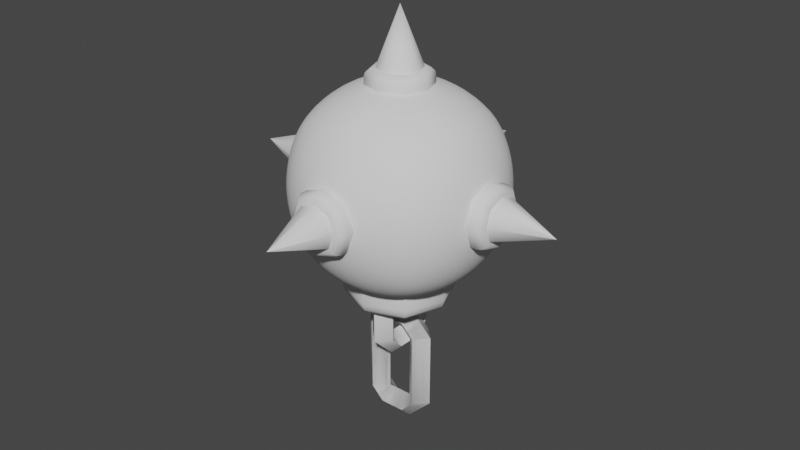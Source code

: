 # Source: Enemy3_Mine.blend  (saved by Blender 3.5.10; exported with 4.5.12 LTS)
import bpy
from mathutils import Matrix  # noqa: F401  (used for matrix-valued properties, if any)

bpy.ops.wm.read_factory_settings(use_empty=True)
scene = bpy.context.scene
scene.name = 'Scene'

# ---- collections
col_collection = bpy.data.collections.new('Collection'); scene.collection.children.link(col_collection)

# ---- node groups
ng_auto_smooth = bpy.data.node_groups.new('Auto Smooth', 'GeometryNodeTree')
_s = ng_auto_smooth.interface.new_socket(name='Geometry', in_out='OUTPUT', socket_type='NodeSocketGeometry')
_s = ng_auto_smooth.interface.new_socket(name='Geometry', in_out='INPUT', socket_type='NodeSocketGeometry')
_s = ng_auto_smooth.interface.new_socket(name='Angle', in_out='INPUT', socket_type='NodeSocketFloat')
_s.subtype = 'ANGLE'
_s.min_value = 0.0
_s.max_value = 3.142
ng_auto_smooth.is_modifier = True
_N = ng_auto_smooth.nodes; _L = ng_auto_smooth.links
n0 = _N.new('NodeGroupOutput'); n0.name = 'Group Output'; n0.location = (480, -100)
n1 = _N.new('NodeGroupInput'); n1.name = 'Group Input'; n1.location = (-420, -300)
n2 = _N.new('NodeGroupInput'); n2.name = 'Group Input.001'; n2.location = (-60, -100)
n3 = _N.new('GeometryNodeSetShadeSmooth'); n3.name = 'Set Shade Smooth'; n3.location = (120, -100)
n3.domain = 'EDGE'
n4 = _N.new('GeometryNodeSetShadeSmooth'); n4.name = 'Set Shade Smooth.001'; n4.location = (300, -100)
n5 = _N.new('GeometryNodeInputMeshEdgeAngle'); n5.name = 'Edge Angle'; n5.location = (-420, -220)
n6 = _N.new('GeometryNodeInputEdgeSmooth'); n6.name = 'Is Edge Smooth'; n6.location = (-60, -160)
n7 = _N.new('GeometryNodeInputShadeSmooth'); n7.name = 'Is Face Smooth'; n7.location = (-240, -340)
n8 = _N.new('FunctionNodeBooleanMath'); n8.name = 'Boolean Math'; n8.location = (-60, -220)
n9 = _N.new('FunctionNodeCompare'); n9.name = 'Compare'; n9.location = (-240, -180)
n9.operation = 'LESS_EQUAL'
_L.new(n5.outputs[0], n9.inputs[0])
_L.new(n4.outputs[0], n0.inputs[0])
_L.new(n1.outputs[1], n9.inputs[1])
_L.new(n9.outputs[0], n8.inputs[0])
_L.new(n7.outputs[0], n8.inputs[1])
_L.new(n2.outputs[0], n3.inputs[0])
_L.new(n6.outputs[0], n3.inputs[1])
_L.new(n3.outputs[0], n4.inputs[0])
_L.new(n8.outputs[0], n3.inputs[2])
n0.is_active_output = True

# ---- world
world_world = bpy.data.worlds.new('World'); scene.world = world_world
world_world.use_nodes = True; world_world.node_tree.nodes.clear()
_N = world_world.node_tree.nodes; _L = world_world.node_tree.links
n0 = _N.new('ShaderNodeOutputWorld'); n0.name = 'World Output'; n0.location = (300, 300)
n1 = _N.new('ShaderNodeBackground'); n1.name = 'Background'; n1.location = (10, 300)
n1.inputs[0].default_value = (0.05088, 0.05088, 0.05088, 1.0)
_L.new(n1.outputs[0], n0.inputs[0])
n0.is_active_output = True
world_world.color = (0.05088, 0.05088, 0.05088)
world_world.use_sun_shadow = False
world_world.sun_shadow_jitter_overblur = 0.0

# ---- meshes
me_cube_001 = bpy.data.meshes.new('Cube.001')
me_cube_001.from_pydata([(-0.4973, -0.4973, -0.4973), (-0.4973, -0.4973, 0.4973), (-0.4973, 0.4973, -0.4973), (-0.4973, 0.4973, 0.4973), (0.4973, -0.4973, -0.4973), (0.4973, -0.4973, 0.4973), (0.4973, 0.4973, -0.4973), (0.4973, 0.4973, 0.4973), (-0.5708, 0.2956, -0.5708), (-0.6076, 9.283e-10, -0.6076), (-0.5708, -0.2956, -0.5708), (-0.5708, -0.5708, -0.2956), (-0.6076, -0.6076, -1.857e-09), (-0.5708, -0.5708, 0.2956), (-0.5708, -0.2956, 0.5708), (-0.6076, -6.498e-09, 0.6076), (-0.5708, 0.2956, 0.5708), (-0.5708, 0.5708, 0.2956), (-0.6076, 0.6076, -2.785e-09), (-0.5708, 0.5708, -0.2956), (0.2956, 0.5708, -0.5708), (1.578e-08, 0.6076, -0.6076), (-0.2956, 0.5708, -0.5708), (-0.2956, 0.5708, 0.5708), (-5.57e-09, 0.6076, 0.6076), (0.2956, 0.5708, 0.5708), (0.5708, 0.5708, 0.2956), (0.6076, 0.6076, -2.785e-09), (0.5708, 0.5708, -0.2956), (0.5708, -0.2956, -0.5708), (0.6076, -1.671e-08, -0.6076), (0.5708, 0.2956, -0.5708), (0.5708, 0.2956, 0.5708), (0.6076, -1.857e-09, 0.6076), (0.5708, -0.2956, 0.5708), (0.5708, -0.5708, 0.2956), (0.6076, -0.6076, -2.785e-09), (0.5708, -0.5708, -0.2956), (-0.2956, -0.5708, -0.5708), (-1.207e-08, -0.6076, -0.6076), (0.2956, -0.5708, -0.5708), (0.2956, -0.5708, 0.5708), (-9.283e-10, -0.6076, 0.6076), (-0.2956, -0.5708, 0.5708), (-0.7296, -0.3164, -0.3164), (-0.7849, -0.3344, -5.61e-09), (-0.7296, -0.3164, 0.3164), (-0.7849, 1.028e-08, -0.3344), (-0.848, -1.223e-08, 5.645e-09), (-0.7849, -5.61e-09, 0.3344), (-0.7296, 0.3164, -0.3164), (-0.7849, 0.3344, 1.122e-08), (-0.7296, 0.3164, 0.3164), (-0.3164, 0.7296, -0.3164), (-0.3344, 0.7849, -9.35e-09), (-0.3164, 0.7296, 0.3164), (2.524e-08, 0.7849, -0.3344), (9.408e-09, 0.848, 4.704e-09), (-5.61e-09, 0.7849, 0.3344), (0.3164, 0.7296, -0.3164), (0.3344, 0.7849, 7.48e-09), (0.3164, 0.7296, 0.3164), (0.7296, 0.3164, -0.3164), (0.7849, 0.3344, -9.35e-09), (0.7296, 0.3164, 0.3164), (0.7849, -2.898e-08, -0.3344), (0.848, -1.317e-08, 5.645e-09), (0.7849, 5.61e-09, 0.3344), (0.7296, -0.3164, -0.3164), (0.7849, -0.3344, 7.48e-09), (0.7296, -0.3164, 0.3164), (0.3164, -0.7296, -0.3164), (0.3344, -0.7849, -9.35e-09), (0.3164, -0.7296, 0.3164), (-2.524e-08, -0.7849, -0.3344), (-9.408e-09, -0.848, 4.704e-09), (5.61e-09, -0.7849, 0.3344), (-0.3164, -0.7296, -0.3164), (-0.3344, -0.7849, 7.48e-09), (-0.3164, -0.7296, 0.3164), (-0.3164, 0.3164, -0.7296), (-7.48e-09, 0.3344, -0.7849), (0.3164, 0.3164, -0.7296), (-0.3344, -1.402e-08, -0.7849), (0.0, -5.645e-09, -0.848), (0.3344, 1.87e-09, -0.7849), (-0.3164, -0.3164, -0.7296), (1.215e-08, -0.3344, -0.7849), (0.3164, -0.3164, -0.7296), (0.3164, 0.3164, 0.7296), (1.122e-08, 0.3344, 0.7849), (-0.3164, 0.3164, 0.7296), (0.3344, -2.15e-08, 0.7849), (-9.408e-10, -1.411e-08, 0.848), (-0.3344, 1.87e-09, 0.7849), (0.3164, -0.3164, 0.7296), (-1.683e-08, -0.3344, 0.7849), (-0.3164, -0.3164, 0.7296)], [], [(44, 45, 48, 47), (45, 46, 49, 48), (47, 48, 51, 50), (48, 49, 52, 51), (0, 11, 44, 10), (11, 12, 45, 44), (12, 13, 46, 45), (13, 1, 14, 46), (46, 14, 15, 49), (49, 15, 16, 52), (52, 16, 3, 17), (51, 52, 17, 18), (50, 51, 18, 19), (8, 50, 19, 2), (9, 47, 50, 8), (10, 44, 47, 9), (53, 54, 57, 56), (54, 55, 58, 57), (56, 57, 60, 59), (57, 58, 61, 60), (2, 19, 53, 22), (19, 18, 54, 53), (18, 17, 55, 54), (17, 3, 23, 55), (55, 23, 24, 58), (58, 24, 25, 61), (61, 25, 7, 26), (60, 61, 26, 27), (59, 60, 27, 28), (20, 59, 28, 6), (21, 56, 59, 20), (22, 53, 56, 21), (62, 63, 66, 65), (63, 64, 67, 66), (65, 66, 69, 68), (66, 67, 70, 69), (6, 28, 62, 31), (28, 27, 63, 62), (27, 26, 64, 63), (26, 7, 32, 64), (64, 32, 33, 67), (67, 33, 34, 70), (70, 34, 5, 35), (69, 70, 35, 36), (68, 69, 36, 37), (29, 68, 37, 4), (30, 65, 68, 29), (31, 62, 65, 30), (71, 72, 75, 74), (72, 73, 76, 75), (74, 75, 78, 77), (75, 76, 79, 78), (4, 37, 71, 40), (37, 36, 72, 71), (36, 35, 73, 72), (35, 5, 41, 73), (73, 41, 42, 76), (76, 42, 43, 79), (79, 43, 1, 13), (78, 79, 13, 12), (77, 78, 12, 11), (38, 77, 11, 0), (39, 74, 77, 38), (40, 71, 74, 39), (80, 81, 84, 83), (81, 82, 85, 84), (83, 84, 87, 86), (84, 85, 88, 87), (2, 22, 80, 8), (22, 21, 81, 80), (21, 20, 82, 81), (20, 6, 31, 82), (82, 31, 30, 85), (85, 30, 29, 88), (88, 29, 4, 40), (87, 88, 40, 39), (86, 87, 39, 38), (10, 86, 38, 0), (9, 83, 86, 10), (8, 80, 83, 9), (89, 90, 93, 92), (90, 91, 94, 93), (92, 93, 96, 95), (93, 94, 97, 96), (7, 25, 89, 32), (25, 24, 90, 89), (24, 23, 91, 90), (23, 3, 16, 91), (91, 16, 15, 94), (94, 15, 14, 97), (97, 14, 1, 43), (96, 97, 43, 42), (95, 96, 42, 41), (34, 95, 41, 5), (33, 92, 95, 34), (32, 89, 92, 33)])
me_cube_001.polygons.foreach_set('use_smooth', [True] * 96)
_uv = me_cube_001.uv_layers.new(name='UVMap')
_uv.uv.foreach_set('vector', [0.4375, 0.0625, 0.5, 0.0625, 0.5, 0.125, 0.4375, 0.125, 0.5, 0.0625, 0.5625, 0.0625, 0.5625, 0.125, 0.5, 0.125, 0.4375, 0.125, 0.5, 0.125, 0.5, 0.1875, 0.4375, 0.1875, 0.5, 0.125, 0.5625, 0.125, 0.5625, 0.1875, 0.5, 0.1875, 0.375, 0.0, 0.4375, 0.0, 0.4375, 0.0625, 0.375, 0.0625, 0.4375, 0.0, 0.5, 0.0, 0.5, 0.0625, 0.4375, 0.0625, 0.5, 0.0, 0.5625, 0.0, 0.5625, 0.0625, 0.5, 0.0625, 0.5625, 0.0, 0.625, 0.0, 0.625, 0.0625, 0.5625, 0.0625, 0.5625, 0.0625, 0.625, 0.0625, 0.625, 0.125, 0.5625, 0.125, 0.5625, 0.125, 0.625, 0.125, 0.625, 0.1875, 0.5625, 0.1875, 0.5625, 0.1875, 0.625, 0.1875, 0.625, 0.25, 0.5625, 0.25, 0.5, 0.1875, 0.5625, 0.1875, 0.5625, 0.25, 0.5, 0.25, 0.4375, 0.1875, 0.5, 0.1875, 0.5, 0.25, 0.4375, 0.25, 0.375, 0.1875, 0.4375, 0.1875, 0.4375, 0.25, 0.375, 0.25, 0.375, 0.125, 0.4375, 0.125, 0.4375, 0.1875, 0.375, 0.1875, 0.375, 0.0625, 0.4375, 0.0625, 0.4375, 0.125, 0.375, 0.125, 0.4375, 0.3125, 0.5, 0.3125, 0.5, 0.375, 0.4375, 0.375, 0.5, 0.3125, 0.5625, 0.3125, 0.5625, 0.375, 0.5, 0.375, 0.4375, 0.375, 0.5, 0.375, 0.5, 0.4375, 0.4375, 0.4375, 0.5, 0.375, 0.5625, 0.375, 0.5625, 0.4375, 0.5, 0.4375, 0.375, 0.25, 0.4375, 0.25, 0.4375, 0.3125, 0.375, 0.3125, 0.4375, 0.25, 0.5, 0.25, 0.5, 0.3125, 0.4375, 0.3125, 0.5, 0.25, 0.5625, 0.25, 0.5625, 0.3125, 0.5, 0.3125, 0.5625, 0.25, 0.625, 0.25, 0.625, 0.3125, 0.5625, 0.3125, 0.5625, 0.3125, 0.625, 0.3125, 0.625, 0.375, 0.5625, 0.375, 0.5625, 0.375, 0.625, 0.375, 0.625, 0.4375, 0.5625, 0.4375, 0.5625, 0.4375, 0.625, 0.4375, 0.625, 0.5, 0.5625, 0.5, 0.5, 0.4375, 0.5625, 0.4375, 0.5625, 0.5, 0.5, 0.5, 0.4375, 0.4375, 0.5, 0.4375, 0.5, 0.5, 0.4375, 0.5, 0.375, 0.4375, 0.4375, 0.4375, 0.4375, 0.5, 0.375, 0.5, 0.375, 0.375, 0.4375, 0.375, 0.4375, 0.4375, 0.375, 0.4375, 0.375, 0.3125, 0.4375, 0.3125, 0.4375, 0.375, 0.375, 0.375, 0.4375, 0.5625, 0.5, 0.5625, 0.5, 0.625, 0.4375, 0.625, 0.5, 0.5625, 0.5625, 0.5625, 0.5625, 0.625, 0.5, 0.625, 0.4375, 0.625, 0.5, 0.625, 0.5, 0.6875, 0.4375, 0.6875, 0.5, 0.625, 0.5625, 0.625, 0.5625, 0.6875, 0.5, 0.6875, 0.375, 0.5, 0.4375, 0.5, 0.4375, 0.5625, 0.375, 0.5625, 0.4375, 0.5, 0.5, 0.5, 0.5, 0.5625, 0.4375, 0.5625, 0.5, 0.5, 0.5625, 0.5, 0.5625, 0.5625, 0.5, 0.5625, 0.5625, 0.5, 0.625, 0.5, 0.625, 0.5625, 0.5625, 0.5625, 0.5625, 0.5625, 0.625, 0.5625, 0.625, 0.625, 0.5625, 0.625, 0.5625, 0.625, 0.625, 0.625, 0.625, 0.6875, 0.5625, 0.6875, 0.5625, 0.6875, 0.625, 0.6875, 0.625, 0.75, 0.5625, 0.75, 0.5, 0.6875, 0.5625, 0.6875, 0.5625, 0.75, 0.5, 0.75, 0.4375, 0.6875, 0.5, 0.6875, 0.5, 0.75, 0.4375, 0.75, 0.375, 0.6875, 0.4375, 0.6875, 0.4375, 0.75, 0.375, 0.75, 0.375, 0.625, 0.4375, 0.625, 0.4375, 0.6875, 0.375, 0.6875, 0.375, 0.5625, 0.4375, 0.5625, 0.4375, 0.625, 0.375, 0.625, 0.4375, 0.8125, 0.5, 0.8125, 0.5, 0.875, 0.4375, 0.875, 0.5, 0.8125, 0.5625, 0.8125, 0.5625, 0.875, 0.5, 0.875, 0.4375, 0.875, 0.5, 0.875, 0.5, 0.9375, 0.4375, 0.9375, 0.5, 0.875, 0.5625, 0.875, 0.5625, 0.9375, 0.5, 0.9375, 0.375, 0.75, 0.4375, 0.75, 0.4375, 0.8125, 0.375, 0.8125, 0.4375, 0.75, 0.5, 0.75, 0.5, 0.8125, 0.4375, 0.8125, 0.5, 0.75, 0.5625, 0.75, 0.5625, 0.8125, 0.5, 0.8125, 0.5625, 0.75, 0.625, 0.75, 0.625, 0.8125, 0.5625, 0.8125, 0.5625, 0.8125, 0.625, 0.8125, 0.625, 0.875, 0.5625, 0.875, 0.5625, 0.875, 0.625, 0.875, 0.625, 0.9375, 0.5625, 0.9375, 0.5625, 0.9375, 0.625, 0.9375, 0.625, 1.0, 0.5625, 1.0, 0.5, 0.9375, 0.5625, 0.9375, 0.5625, 1.0, 0.5, 1.0, 0.4375, 0.9375, 0.5, 0.9375, 0.5, 1.0, 0.4375, 1.0, 0.375, 0.9375, 0.4375, 0.9375, 0.4375, 1.0, 0.375, 1.0, 0.375, 0.875, 0.4375, 0.875, 0.4375, 0.9375, 0.375, 0.9375, 0.375, 0.8125, 0.4375, 0.8125, 0.4375, 0.875, 0.375, 0.875, 0.1875, 0.5625, 0.25, 0.5625, 0.25, 0.625, 0.1875, 0.625, 0.25, 0.5625, 0.3125, 0.5625, 0.3125, 0.625, 0.25, 0.625, 0.1875, 0.625, 0.25, 0.625, 0.25, 0.6875, 0.1875, 0.6875, 0.25, 0.625, 0.3125, 0.625, 0.3125, 0.6875, 0.25, 0.6875, 0.125, 0.5, 0.1875, 0.5, 0.1875, 0.5625, 0.125, 0.5625, 0.1875, 0.5, 0.25, 0.5, 0.25, 0.5625, 0.1875, 0.5625, 0.25, 0.5, 0.3125, 0.5, 0.3125, 0.5625, 0.25, 0.5625, 0.3125, 0.5, 0.375, 0.5, 0.375, 0.5625, 0.3125, 0.5625, 0.3125, 0.5625, 0.375, 0.5625, 0.375, 0.625, 0.3125, 0.625, 0.3125, 0.625, 0.375, 0.625, 0.375, 0.6875, 0.3125, 0.6875, 0.3125, 0.6875, 0.375, 0.6875, 0.375, 0.75, 0.3125, 0.75, 0.25, 0.6875, 0.3125, 0.6875, 0.3125, 0.75, 0.25, 0.75, 0.1875, 0.6875, 0.25, 0.6875, 0.25, 0.75, 0.1875, 0.75, 0.125, 0.6875, 0.1875, 0.6875, 0.1875, 0.75, 0.125, 0.75, 0.125, 0.625, 0.1875, 0.625, 0.1875, 0.6875, 0.125, 0.6875, 0.125, 0.5625, 0.1875, 0.5625, 0.1875, 0.625, 0.125, 0.625, 0.6875, 0.5625, 0.75, 0.5625, 0.75, 0.625, 0.6875, 0.625, 0.75, 0.5625, 0.8125, 0.5625, 0.8125, 0.625, 0.75, 0.625, 0.6875, 0.625, 0.75, 0.625, 0.75, 0.6875, 0.6875, 0.6875, 0.75, 0.625, 0.8125, 0.625, 0.8125, 0.6875, 0.75, 0.6875, 0.625, 0.5, 0.6875, 0.5, 0.6875, 0.5625, 0.625, 0.5625, 0.6875, 0.5, 0.75, 0.5, 0.75, 0.5625, 0.6875, 0.5625, 0.75, 0.5, 0.8125, 0.5, 0.8125, 0.5625, 0.75, 0.5625, 0.8125, 0.5, 0.875, 0.5, 0.875, 0.5625, 0.8125, 0.5625, 0.8125, 0.5625, 0.875, 0.5625, 0.875, 0.625, 0.8125, 0.625, 0.8125, 0.625, 0.875, 0.625, 0.875, 0.6875, 0.8125, 0.6875, 0.8125, 0.6875, 0.875, 0.6875, 0.875, 0.75, 0.8125, 0.75, 0.75, 0.6875, 0.8125, 0.6875, 0.8125, 0.75, 0.75, 0.75, 0.6875, 0.6875, 0.75, 0.6875, 0.75, 0.75, 0.6875, 0.75, 0.625, 0.6875, 0.6875, 0.6875, 0.6875, 0.75, 0.625, 0.75, 0.625, 0.625, 0.6875, 0.625, 0.6875, 0.6875, 0.625, 0.6875, 0.625, 0.5625, 0.6875, 0.5625, 0.6875, 0.625, 0.625, 0.625])
me_cube_001.update()
me_cube_009 = bpy.data.meshes.new('Cube.009')
me_cube_009.from_pydata([(0.4218, 0.6852, 6.327e-09), (-0.304, 0.6852, -0.304), (-0.4218, 0.6852, -5.192e-09), (-0.304, 0.6852, 0.304), (2.068e-08, 0.6852, -0.4218), (-1.669e-08, 0.6852, 0.4218), (0.304, 0.6852, -0.304), (0.304, 0.6852, 0.304), (0.2843, 0.929, 6.327e-09), (-0.2067, 0.929, -0.2067), (-0.2843, 0.929, -7.978e-09), (-0.2067, 0.929, 0.2067), (1.79e-08, 0.929, -0.2843), (-8.328e-09, 0.929, 0.2843), (0.2067, 0.929, -0.2067), (0.2067, 0.929, 0.2067), (0.2067, 0.6852, 0.2067), (0.2067, 0.6852, -0.2067), (-8.328e-09, 0.6852, 0.2843), (1.79e-08, 0.6852, -0.2843), (-0.2067, 0.6852, 0.2067), (-0.2843, 0.6852, -7.978e-09), (-0.2067, 0.6852, -0.2067), (0.2843, 0.6852, 6.327e-09), (0.2191, 0.929, 0.2191), (0.304, 0.8193, 0.304), (0.2615, 0.9143, 0.2615), (0.2926, 0.8741, 0.2926), (0.2191, 0.929, -0.2191), (0.304, 0.8193, -0.304), (0.2615, 0.9143, -0.2615), (0.2926, 0.8741, -0.2926), (-1.669e-08, 0.8193, 0.4218), (-9.531e-09, 0.929, 0.3041), (-1.623e-08, 0.8741, 0.406), (-1.306e-08, 0.9143, 0.3629), (2.068e-08, 0.8193, -0.4218), (1.83e-08, 0.929, -0.3041), (2.098e-08, 0.8741, -0.406), (1.94e-08, 0.9143, -0.3629), (-0.2191, 0.929, 0.2191), (-0.304, 0.8193, 0.304), (-0.2615, 0.9143, 0.2615), (-0.2926, 0.8741, 0.2926), (-0.3041, 0.929, -7.577e-09), (-0.4218, 0.8193, -5.192e-09), (-0.3629, 0.9143, -7.156e-09), (-0.406, 0.8741, -5.572e-09), (-0.304, 0.8193, -0.304), (-0.2191, 0.929, -0.2191), (-0.2926, 0.8741, -0.2926), (-0.2615, 0.9143, -0.2615), (0.4218, 0.8193, 6.327e-09), (0.3041, 0.929, 6.327e-09), (0.406, 0.8741, 6.302e-09), (0.3629, 0.9143, 6.302e-09), (-0.7464, 0.2481, -2.588e-07), (-0.7464, -0.1788, -0.1788), (-0.7464, -0.2481, -9.813e-07), (-0.7464, -0.1788, 0.1788), (-0.7464, 3.395e-07, -0.2481), (-0.7464, -3.982e-07, 0.2481), (-0.7464, 0.1788, -0.1788), (-0.7464, 0.1788, 0.1788), (-0.8898, 0.1672, -4.947e-07), (-0.8898, -0.1216, -0.1216), (-0.8898, -0.1672, -9.855e-07), (-0.8898, -0.1216, 0.1216), (-0.8898, 2.149e-07, -0.1672), (-0.8898, -2.829e-07, 0.1672), (-0.8898, 0.1216, -0.1216), (-0.8898, 0.1216, 0.1216), (-0.7464, 0.1216, 0.1216), (-0.7464, 0.1216, -0.1216), (-0.7464, -2.766e-07, 0.1672), (-0.7464, 2.212e-07, -0.1672), (-0.7464, -0.1216, 0.1216), (-0.7464, -0.1672, -8.663e-07), (-0.7464, -0.1216, -0.1216), (-0.7464, 0.1672, -3.755e-07), (-0.8898, 0.1289, 0.1289), (-0.8252, 0.1788, 0.1788), (-0.8811, 0.1538, 0.1538), (-0.8575, 0.1721, 0.1721), (-0.8898, 0.1289, -0.1289), (-0.8252, 0.1788, -0.1788), (-0.8811, 0.1538, -0.1538), (-0.8575, 0.1721, -0.1721), (-0.8252, -4.017e-07, 0.2481), (-0.8898, -3.004e-07, 0.1789), (-0.8575, -3.894e-07, 0.2388), (-0.8811, -3.52e-07, 0.2135), (-0.8252, 3.361e-07, -0.2481), (-0.8898, 2.32e-07, -0.1789), (-0.8575, 3.215e-07, -0.2388), (-0.8811, 2.829e-07, -0.2135), (-0.8898, -0.1289, 0.1289), (-0.8252, -0.1788, 0.1788), (-0.8811, -0.1538, 0.1538), (-0.8575, -0.1721, 0.1721), (-0.8898, -0.1789, -1.002e-06), (-0.8252, -0.2481, -1.047e-06), (-0.8811, -0.2135, -1.045e-06), (-0.8575, -0.2388, -1.061e-06), (-0.8252, -0.1788, -0.1788), (-0.8898, -0.1289, -0.1289), (-0.8575, -0.1721, -0.1721), (-0.8811, -0.1538, -0.1538), (-0.8252, 0.2481, -3.243e-07), (-0.8898, 0.1789, -4.779e-07), (-0.8575, 0.2388, -3.646e-07), (-0.8811, 0.2135, -4.208e-07), (0.7464, -0.2481, -1.531e-06), (0.7464, 0.1788, -0.1788), (0.7464, 0.2481, -8.22e-07), (0.7464, 0.1788, 0.1788), (0.7464, -1.339e-07, -0.2481), (0.7464, -8.277e-07, 0.2481), (0.7464, -0.1788, -0.1788), (0.7464, -0.1788, 0.1788), (0.8898, -0.1672, -1.64e-06), (0.8898, 0.1216, -0.1216), (0.8898, 0.1672, -1.166e-06), (0.8898, 0.1216, 0.1216), (0.8898, -3.407e-07, -0.1672), (0.8898, -8.077e-07, 0.1672), (0.8898, -0.1216, -0.1216), (0.8898, -0.1216, 0.1216), (0.7464, -0.1216, 0.1216), (0.7464, -0.1216, -0.1216), (0.7464, -7.159e-07, 0.1672), (0.7464, -2.489e-07, -0.1672), (0.7464, 0.1216, 0.1216), (0.7464, 0.1672, -9.403e-07), (0.7464, 0.1216, -0.1216), (0.7464, -0.1672, -1.414e-06), (0.8898, -0.1289, 0.1289), (0.8252, -0.1788, 0.1788), (0.8811, -0.1538, 0.1538), (0.8575, -0.1721, 0.1721), (0.8898, -0.1289, -0.1289), (0.8252, -0.1788, -0.1788), (0.8811, -0.1538, -0.1538), (0.8575, -0.1721, -0.1721), (0.8252, -8.781e-07, 0.2481), (0.8898, -8.237e-07, 0.1789), (0.8575, -8.856e-07, 0.2388), (0.8811, -8.661e-07, 0.2135), (0.8252, -1.843e-07, -0.2481), (0.8898, -3.241e-07, -0.1789), (0.8575, -2.185e-07, -0.2388), (0.8811, -2.693e-07, -0.2135), (0.8898, 0.1289, 0.1289), (0.8252, 0.1788, 0.1788), (0.8811, 0.1538, 0.1538), (0.8575, 0.1721, 0.1721), (0.8898, 0.1789, -1.149e-06), (0.8252, 0.2481, -9.464e-07), (0.8811, 0.2135, -1.086e-06), (0.8575, 0.2388, -1.011e-06), (0.8252, 0.1788, -0.1788), (0.8898, 0.1289, -0.1289), (0.8575, 0.1721, -0.1721), (0.8811, 0.1538, -0.1538), (0.8252, -0.2481, -1.655e-06), (0.8898, -0.1789, -1.657e-06), (0.8575, -0.2388, -1.693e-06), (0.8811, -0.2135, -1.694e-06), (-0.2481, -0.7464, -2.149e-06), (0.1788, -0.7464, -0.1788), (0.2481, -0.7464, -2.156e-06), (0.1788, -0.7464, 0.1788), (-6.134e-07, -0.7464, -0.2481), (-5.914e-07, -0.7464, 0.2481), (-0.1788, -0.7464, -0.1788), (-0.1788, -0.7464, 0.1788), (-0.1672, -0.8898, -2.563e-06), (0.1216, -0.8898, -0.1216), (0.1672, -0.8898, -2.572e-06), (0.1216, -0.8898, 0.1216), (-7.268e-07, -0.8898, -0.1672), (-7.114e-07, -0.8898, 0.1672), (-0.1216, -0.8898, -0.1216), (-0.1216, -0.8898, 0.1216), (-0.1216, -0.7464, 0.1216), (-0.1216, -0.7464, -0.1216), (-5.963e-07, -0.7464, 0.1672), (-6.117e-07, -0.7464, -0.1672), (0.1216, -0.7464, 0.1216), (0.1672, -0.7464, -2.158e-06), (0.1216, -0.7464, -0.1216), (-0.1672, -0.7464, -2.149e-06), (-1.103e-06, -1.338, -3.973e-06), (-0.1289, -0.8898, 0.1289), (-0.1788, -0.8252, 0.1788), (-0.1538, -0.8811, 0.1538), (-0.1721, -0.8575, 0.1721), (-0.1289, -0.8898, -0.1289), (-0.1788, -0.8252, -0.1788), (-0.1538, -0.8811, -0.1538), (-0.1721, -0.8575, -0.1721), (-6.547e-07, -0.8252, 0.2481), (-7.107e-07, -0.8898, 0.1789), (-6.808e-07, -0.8575, 0.2388), (-7.017e-07, -0.8811, 0.2135), (-6.766e-07, -0.8252, -0.2481), (-7.271e-07, -0.8898, -0.1789), (-7.027e-07, -0.8575, -0.2388), (-7.208e-07, -0.8811, -0.2135), (0.1289, -0.8898, 0.1289), (0.1788, -0.8252, 0.1788), (0.1538, -0.8811, 0.1538), (0.1721, -0.8575, 0.1721), (0.1789, -0.8898, -2.571e-06), (0.2481, -0.8252, -2.384e-06), (0.2135, -0.8811, -2.546e-06), (0.2388, -0.8575, -2.477e-06), (0.1788, -0.8252, -0.1788), (0.1289, -0.8898, -0.1289), (0.1721, -0.8575, -0.1721), (0.1538, -0.8811, -0.1538), (-0.2481, -0.8252, -2.377e-06), (-0.1789, -0.8898, -2.563e-06), (-0.2388, -0.8575, -2.47e-06), (-0.2135, -0.8811, -2.538e-06), (0.2481, -6.57e-08, 0.7464), (-0.1788, 0.1788, 0.7464), (-0.2481, 1.777e-07, 0.7464), (-0.1788, -0.1788, 0.7464), (1.202e-07, 0.2481, 0.7464), (-1.384e-07, -0.2481, 0.7464), (0.1788, 0.1788, 0.7464), (0.1788, -0.1788, 0.7464), (0.1672, -1.63e-08, 0.8898), (-0.1216, 0.1216, 0.8898), (-0.1672, 1.516e-07, 0.8898), (-0.1216, -0.1216, 0.8898), (7.756e-08, 0.1672, 0.8898), (-9.735e-08, -0.1672, 0.8898), (0.1216, 0.1216, 0.8898), (0.1216, -0.1216, 0.8898), (0.1216, -0.1216, 0.7464), (0.1216, 0.1216, 0.7464), (-9.496e-08, -0.1672, 0.7464), (7.994e-08, 0.1672, 0.7464), (-0.1216, -0.1216, 0.7464), (-0.1672, 1.408e-07, 0.7464), (-0.1216, 0.1216, 0.7464), (0.1672, -2.713e-08, 0.7464), (0.1289, -0.1289, 0.8898), (0.1788, -0.1788, 0.8252), (0.1538, -0.1538, 0.8811), (0.1721, -0.1721, 0.8575), (0.1289, 0.1289, 0.8898), (0.1788, 0.1788, 0.8252), (0.1538, 0.1538, 0.8811), (0.1721, 0.1721, 0.8575), (-1.398e-07, -0.2481, 0.8252), (-1.036e-07, -0.1789, 0.8898), (-1.356e-07, -0.2388, 0.8575), (-1.22e-07, -0.2135, 0.8811), (1.188e-07, 0.2481, 0.8252), (8.335e-08, 0.1789, 0.8898), (1.141e-07, 0.2388, 0.8575), (1.006e-07, 0.2135, 0.8811), (-0.1289, -0.1289, 0.8898), (-0.1788, -0.1788, 0.8252), (-0.1538, -0.1538, 0.8811), (-0.1721, -0.1721, 0.8575), (-0.1789, 1.569e-07, 0.8898), (-0.2481, 1.836e-07, 0.8252), (-0.2135, 1.725e-07, 0.8811), (-0.2388, 1.819e-07, 0.8575), (-0.1788, 0.1788, 0.8252), (-0.1289, 0.1289, 0.8898), (-0.1721, 0.1721, 0.8575), (-0.1538, 0.1538, 0.8811), (0.2481, -5.975e-08, 0.8252), (0.1789, -2.185e-08, 0.8898), (0.2388, -5.287e-08, 0.8575), (0.2135, -3.9e-08, 0.8811), (-0.2481, 2.352e-06, -0.7464), (0.1788, 0.1788, -0.7464), (0.2481, 2.197e-06, -0.7464), (0.1788, -0.1788, -0.7464), (-5.201e-07, 0.2481, -0.7464), (-6.598e-07, -0.2481, -0.7464), (-0.1788, 0.1788, -0.7464), (-0.1788, -0.1788, -0.7464), (-0.1672, 2.763e-06, -0.8898), (0.1216, 0.1216, -0.8898), (0.1672, 2.662e-06, -0.8898), (0.1216, -0.1216, -0.8898), (-6.575e-07, 0.1672, -0.8898), (-7.511e-07, -0.1672, -0.8898), (-0.1216, 0.1216, -0.8898), (-0.1216, -0.1216, -0.8898), (-0.1216, -0.1216, -0.7464), (-0.1216, 0.1216, -0.7464), (-6.384e-07, -0.1672, -0.7464), (-5.448e-07, 0.1672, -0.7464), (0.1216, -0.1216, -0.7464), (0.1672, 2.225e-06, -0.7464), (0.1216, 0.1216, -0.7464), (-0.1672, 2.326e-06, -0.7464), (-0.1289, -0.1289, -0.8898), (-0.1788, -0.1788, -0.8252), (-0.1538, -0.1538, -0.8811), (-0.1721, -0.1721, -0.8575), (-0.1289, 0.1289, -0.8898), (-0.1788, 0.1788, -0.8252), (-0.1538, 0.1538, -0.8811), (-0.1721, 0.1721, -0.8575), (-7.218e-07, -0.2481, -0.8252), (-7.542e-07, -0.1789, -0.8898), (-7.444e-07, -0.2388, -0.8575), (-7.566e-07, -0.2135, -0.8811), (-5.821e-07, 0.2481, -0.8252), (-6.54e-07, 0.1789, -0.8898), (-6.106e-07, 0.2388, -0.8575), (-6.365e-07, 0.2135, -0.8811), (0.1289, -0.1289, -0.8898), (0.1788, -0.1788, -0.8252), (0.1538, -0.1538, -0.8811), (0.1721, -0.1721, -0.8575), (0.1789, 2.658e-06, -0.8898), (0.2481, 2.437e-06, -0.8252), (0.2135, 2.62e-06, -0.8811), (0.2388, 2.539e-06, -0.8575), (0.1788, 0.1788, -0.8252), (0.1289, 0.1289, -0.8898), (0.1721, 0.1721, -0.8575), (0.1538, 0.1538, -0.8811), (-0.2481, 2.592e-06, -0.8252), (-0.1789, 2.766e-06, -0.8898), (-0.2388, 2.688e-06, -0.8575), (-0.2135, 2.751e-06, -0.8811), (-1.337, -0.0001548, 0.0001536), (-1.337, -9.929e-09, 0.0002125), (-1.337, 0.0001548, 0.0001536), (-1.337, 0.0002137, -1.226e-06), (-1.337, 0.0001548, -0.0001561), (-1.337, -9.292e-09, -0.0002149), (-1.337, -0.0001548, -0.0001561), (-1.337, -0.0002137, -1.226e-06), (1.337, 0.000154, 0.0001526), (1.337, -8.106e-07, 0.0002115), (1.337, -0.0001556, 0.0001526), (1.337, -0.0002145, -2.223e-06), (1.337, -0.0001556, -0.0001571), (1.337, -8.1e-07, -0.0002159), (1.337, 0.000154, -0.0001571), (1.337, 0.0002129, -2.222e-06), (-0.0001549, -0.0001547, 1.337), (-4.949e-08, -0.0002135, 1.337), (0.0001548, -0.0001547, 1.337), (0.0002136, 1.426e-07, 1.337), (0.0001548, 0.000155, 1.337), (-4.926e-08, 0.0002138, 1.337), (-0.0001549, 0.000155, 1.337), (-0.0002137, 1.429e-07, 1.337), (0.0001538, -0.0001507, -1.337), (-1.08e-06, -0.0002096, -1.337), (-0.0001559, -0.0001507, -1.337), (-0.0002148, 4.117e-06, -1.337), (-0.0001559, 0.000159, -1.337), (-1.08e-06, 0.0002178, -1.337), (0.0001538, 0.000159, -1.337), (0.0002126, 4.117e-06, -1.337), (2.215e-07, 1.2, 0.3), (1.946e-07, 1.2, 0.1), (1.409e-07, 1.2, -0.3), (0.1, 1.2, 0.2), (-0.1, 1.2, 0.2), (0.1, 1.2, -0.2), (1.98e-07, 1.4, -0.1), (-0.1, 1.3, -0.1), (0.1, 1.25, 0.15), (2.232e-07, 1.3, 0.2), (2.248e-07, 1.4, 0.1), (-0.1, 1.25, 0.15), (1.694e-07, 1.3, -0.2), (0.1, 1.25, -0.15), (1.493e-07, 0.9, 0.1), (1.762e-07, 0.9, 0.3), (-0.1, 1.25, -0.15), (1.678e-07, 1.2, -0.1), (-0.1, 1.2, -0.2), (0.1, 1.3, -0.1), (0.1, 1.3, 0.1), (-0.1, 1.3, 0.1), (-0.1, 0.9, 0.2), (-0.1, 0.9, -0.2), (9.559e-08, 0.9, -0.3), (2.114e-07, 1.4, 2.031e-06), (0.1, 1.3, 1.862e-06), (0.1, 0.9, 0.2), (1.225e-07, 0.9, -0.1), (0.1, 0.9, -0.2), (-0.1, 1.3, 1.895e-06), (1.812e-07, 1.2, 1.731e-06)], [], [(12, 14, 28, 37), (29, 52, 0, 6), (48, 36, 4, 1), (19, 22, 1, 4), (18, 16, 7, 5), (45, 48, 1, 2), (23, 17, 6, 0), (25, 32, 5, 7), (8, 15, 24, 53), (13, 11, 40, 33), (337, 344, 66, 67), (20, 18, 5, 3), (9, 12, 37, 49), (16, 23, 0, 7), (17, 19, 4, 6), (11, 10, 44, 40), (10, 9, 49, 44), (15, 13, 33, 24), (21, 20, 3, 2), (22, 21, 2, 1), (32, 41, 3, 5), (41, 45, 2, 3), (14, 8, 53, 28), (36, 29, 6, 4), (53, 24, 26, 55), (55, 26, 27, 54), (54, 27, 25, 52), (37, 28, 30, 39), (39, 30, 31, 38), (38, 31, 29, 36), (28, 53, 55, 30), (30, 55, 54, 31), (31, 54, 52, 29), (41, 32, 34, 43), (43, 34, 35, 42), (42, 35, 33, 40), (45, 41, 43, 47), (47, 43, 42, 46), (46, 42, 40, 44), (32, 25, 27, 34), (34, 27, 26, 35), (35, 26, 24, 33), (49, 37, 39, 51), (51, 39, 38, 50), (50, 38, 36, 48), (48, 45, 47, 50), (50, 47, 46, 51), (51, 46, 44, 49), (52, 25, 7, 0), (68, 70, 84, 93), (85, 108, 56, 62), (104, 92, 60, 57), (75, 78, 57, 60), (74, 72, 63, 61), (101, 104, 57, 58), (79, 73, 62, 56), (81, 88, 61, 63), (64, 71, 80, 109), (69, 67, 96, 89), (338, 337, 67, 69), (344, 343, 65, 66), (339, 338, 69, 71), (343, 342, 68, 65), (340, 339, 71, 64), (342, 341, 70, 68), (345, 352, 122, 123), (341, 340, 64, 70), (76, 74, 61, 59), (65, 68, 93, 105), (72, 79, 56, 63), (73, 75, 60, 62), (67, 66, 100, 96), (66, 65, 105, 100), (71, 69, 89, 80), (77, 76, 59, 58), (78, 77, 58, 57), (88, 97, 59, 61), (97, 101, 58, 59), (70, 64, 109, 84), (92, 85, 62, 60), (109, 80, 82, 111), (111, 82, 83, 110), (110, 83, 81, 108), (93, 84, 86, 95), (95, 86, 87, 94), (94, 87, 85, 92), (84, 109, 111, 86), (86, 111, 110, 87), (87, 110, 108, 85), (97, 88, 90, 99), (99, 90, 91, 98), (98, 91, 89, 96), (101, 97, 99, 103), (103, 99, 98, 102), (102, 98, 96, 100), (88, 81, 83, 90), (90, 83, 82, 91), (91, 82, 80, 89), (105, 93, 95, 107), (107, 95, 94, 106), (106, 94, 92, 104), (104, 101, 103, 106), (106, 103, 102, 107), (107, 102, 100, 105), (108, 81, 63, 56), (124, 126, 140, 149), (141, 164, 112, 118), (160, 148, 116, 113), (131, 134, 113, 116), (130, 128, 119, 117), (157, 160, 113, 114), (135, 129, 118, 112), (137, 144, 117, 119), (120, 127, 136, 165), (125, 123, 152, 145), (346, 345, 123, 125), (352, 351, 121, 122), (347, 346, 125, 127), (351, 350, 124, 121), (348, 347, 127, 120), (350, 349, 126, 124), (353, 360, 235, 236), (349, 348, 120, 126), (132, 130, 117, 115), (121, 124, 149, 161), (128, 135, 112, 119), (129, 131, 116, 118), (123, 122, 156, 152), (122, 121, 161, 156), (127, 125, 145, 136), (133, 132, 115, 114), (134, 133, 114, 113), (144, 153, 115, 117), (153, 157, 114, 115), (126, 120, 165, 140), (148, 141, 118, 116), (165, 136, 138, 167), (167, 138, 139, 166), (166, 139, 137, 164), (149, 140, 142, 151), (151, 142, 143, 150), (150, 143, 141, 148), (140, 165, 167, 142), (142, 167, 166, 143), (143, 166, 164, 141), (153, 144, 146, 155), (155, 146, 147, 154), (154, 147, 145, 152), (157, 153, 155, 159), (159, 155, 154, 158), (158, 154, 152, 156), (144, 137, 139, 146), (146, 139, 138, 147), (147, 138, 136, 145), (161, 149, 151, 163), (163, 151, 150, 162), (162, 150, 148, 160), (160, 157, 159, 162), (162, 159, 158, 163), (163, 158, 156, 161), (164, 137, 119, 112), (180, 182, 197, 206), (198, 221, 168, 174), (217, 205, 172, 169), (187, 190, 169, 172), (186, 184, 175, 173), (214, 217, 169, 170), (191, 185, 174, 168), (194, 201, 173, 175), (176, 183, 193, 222), (181, 179, 209, 202), (192, 177, 178), (192, 178, 179), (192, 180, 177), (192, 179, 181), (192, 182, 180), (192, 181, 183), (192, 176, 182), (192, 183, 176), (188, 186, 173, 171), (177, 180, 206, 218), (184, 191, 168, 175), (185, 187, 172, 174), (179, 178, 213, 209), (178, 177, 218, 213), (183, 181, 202, 193), (189, 188, 171, 170), (190, 189, 170, 169), (201, 210, 171, 173), (210, 214, 170, 171), (182, 176, 222, 197), (205, 198, 174, 172), (222, 193, 195, 224), (224, 195, 196, 223), (223, 196, 194, 221), (206, 197, 199, 208), (208, 199, 200, 207), (207, 200, 198, 205), (197, 222, 224, 199), (199, 224, 223, 200), (200, 223, 221, 198), (210, 201, 203, 212), (212, 203, 204, 211), (211, 204, 202, 209), (214, 210, 212, 216), (216, 212, 211, 215), (215, 211, 209, 213), (201, 194, 196, 203), (203, 196, 195, 204), (204, 195, 193, 202), (218, 206, 208, 220), (220, 208, 207, 219), (219, 207, 205, 217), (217, 214, 216, 219), (219, 216, 215, 220), (220, 215, 213, 218), (221, 194, 175, 168), (237, 239, 253, 262), (254, 277, 225, 231), (273, 261, 229, 226), (244, 247, 226, 229), (243, 241, 232, 230), (270, 273, 226, 227), (248, 242, 231, 225), (250, 257, 230, 232), (233, 240, 249, 278), (238, 236, 265, 258), (354, 353, 236, 238), (360, 359, 234, 235), (355, 354, 238, 240), (359, 358, 237, 234), (356, 355, 240, 233), (358, 357, 239, 237), (361, 368, 291, 292), (357, 356, 233, 239), (245, 243, 230, 228), (234, 237, 262, 274), (241, 248, 225, 232), (242, 244, 229, 231), (236, 235, 269, 265), (235, 234, 274, 269), (240, 238, 258, 249), (246, 245, 228, 227), (247, 246, 227, 226), (257, 266, 228, 230), (266, 270, 227, 228), (239, 233, 278, 253), (261, 254, 231, 229), (278, 249, 251, 280), (280, 251, 252, 279), (279, 252, 250, 277), (262, 253, 255, 264), (264, 255, 256, 263), (263, 256, 254, 261), (253, 278, 280, 255), (255, 280, 279, 256), (256, 279, 277, 254), (266, 257, 259, 268), (268, 259, 260, 267), (267, 260, 258, 265), (270, 266, 268, 272), (272, 268, 267, 271), (271, 267, 265, 269), (257, 250, 252, 259), (259, 252, 251, 260), (260, 251, 249, 258), (274, 262, 264, 276), (276, 264, 263, 275), (275, 263, 261, 273), (273, 270, 272, 275), (275, 272, 271, 276), (276, 271, 269, 274), (277, 250, 232, 225), (293, 295, 309, 318), (310, 333, 281, 287), (329, 317, 285, 282), (300, 303, 282, 285), (299, 297, 288, 286), (326, 329, 282, 283), (304, 298, 287, 281), (306, 313, 286, 288), (289, 296, 305, 334), (294, 292, 321, 314), (362, 361, 292, 294), (368, 367, 290, 291), (363, 362, 294, 296), (367, 366, 293, 290), (364, 363, 296, 289), (366, 365, 295, 293), (365, 364, 289, 295), (301, 299, 286, 284), (290, 293, 318, 330), (297, 304, 281, 288), (298, 300, 285, 287), (292, 291, 325, 321), (291, 290, 330, 325), (296, 294, 314, 305), (302, 301, 284, 283), (303, 302, 283, 282), (313, 322, 284, 286), (322, 326, 283, 284), (295, 289, 334, 309), (317, 310, 287, 285), (334, 305, 307, 336), (336, 307, 308, 335), (335, 308, 306, 333), (318, 309, 311, 320), (320, 311, 312, 319), (319, 312, 310, 317), (309, 334, 336, 311), (311, 336, 335, 312), (312, 335, 333, 310), (322, 313, 315, 324), (324, 315, 316, 323), (323, 316, 314, 321), (326, 322, 324, 328), (328, 324, 323, 327), (327, 323, 321, 325), (313, 306, 308, 315), (315, 308, 307, 316), (316, 307, 305, 314), (330, 318, 320, 332), (332, 320, 319, 331), (331, 319, 317, 329), (329, 326, 328, 331), (331, 328, 327, 332), (332, 327, 325, 330), (333, 306, 288, 281), (337, 338, 339, 340, 341, 342, 343, 344), (345, 346, 347, 348, 349, 350, 351, 352), (353, 354, 355, 356, 357, 358, 359, 360), (361, 362, 363, 364, 365, 366, 367, 368), (369, 373, 391, 384), (373, 370, 383, 391), (392, 397, 386, 387), (393, 392, 387, 371), (386, 388, 395, 400), (388, 375, 394, 395), (395, 394, 379, 389), (400, 395, 389, 370), (378, 379, 390, 380), (378, 377, 389, 379), (370, 373, 380), (370, 372, 396, 383), (372, 369, 384, 396), (370, 389, 377), (381, 385, 376, 375), (386, 376, 385), (381, 375, 388, 382), (386, 374, 382), (369, 378, 380, 373), (369, 372, 377, 378), (371, 387, 385, 381), (398, 393, 371, 374), (397, 398, 374, 386), (375, 376, 399, 394), (376, 386, 400, 399), (399, 400, 370, 390), (394, 399, 390, 379), (371, 381, 382, 374), (388, 386, 382), (372, 370, 377), (390, 370, 380), (387, 386, 385)])
me_cube_009.polygons.foreach_set('use_smooth', [True] * 364)
_uv = me_cube_009.uv_layers.new(name='UVMap')
_uv.uv.foreach_set('vector', [0.4375, 0.375, 0.4375, 0.4375, 0.4375, 0.4375, 0.4375, 0.375, 0.4375, 0.4375, 0.5, 0.4375, 0.5, 0.4375, 0.4375, 0.4375, 0.4375, 0.3125, 0.4375, 0.375, 0.4375, 0.375, 0.4375, 0.3125, 0.0, 0.0, 0.0, 0.0, 0.0, 0.0, 0.0, 0.0, 0.0, 0.0, 0.0, 0.0, 0.0, 0.0, 0.0, 0.0, 0.5, 0.3125, 0.4375, 0.3125, 0.4375, 0.3125, 0.5, 0.3125, 0.0, 0.0, 0.0, 0.0, 0.0, 0.0, 0.0, 0.0, 0.5625, 0.4375, 0.5625, 0.375, 0.5625, 0.375, 0.5625, 0.4375, 0.5, 0.4375, 0.5625, 0.4375, 0.5625, 0.4375, 0.5, 0.4375, 0.5625, 0.375, 0.5625, 0.3125, 0.5625, 0.3125, 0.5625, 0.375, 0.4995, 0.3906, 0.4994, 0.3906, 0.5, 0.3125, 0.5625, 0.3125, 0.0, 0.0, 0.0, 0.0, 0.0, 0.0, 0.0, 0.0, 0.4375, 0.3125, 0.4375, 0.375, 0.4375, 0.375, 0.4375, 0.3125, 0.0, 0.0, 0.0, 0.0, 0.0, 0.0, 0.0, 0.0, 0.0, 0.0, 0.0, 0.0, 0.0, 0.0, 0.0, 0.0, 0.5625, 0.3125, 0.5, 0.3125, 0.5, 0.3125, 0.5625, 0.3125, 0.5, 0.3125, 0.4375, 0.3125, 0.4375, 0.3125, 0.5, 0.3125, 0.5625, 0.4375, 0.5625, 0.375, 0.5625, 0.375, 0.5625, 0.4375, 0.0, 0.0, 0.0, 0.0, 0.0, 0.0, 0.0, 0.0, 0.0, 0.0, 0.0, 0.0, 0.0, 0.0, 0.0, 0.0, 0.5625, 0.375, 0.5625, 0.3125, 0.5625, 0.3125, 0.5625, 0.375, 0.5625, 0.3125, 0.5, 0.3125, 0.5, 0.3125, 0.5625, 0.3125, 0.4375, 0.4375, 0.5, 0.4375, 0.5, 0.4375, 0.4375, 0.4375, 0.4375, 0.375, 0.4375, 0.4375, 0.4375, 0.4375, 0.4375, 0.375, 0.5, 0.4375, 0.5625, 0.4375, 0.5625, 0.4375, 0.5, 0.4375, 0.5, 0.4375, 0.5625, 0.4375, 0.5619, 0.4369, 0.5, 0.4375, 0.5, 0.4375, 0.5619, 0.4369, 0.5625, 0.4375, 0.5, 0.4375, 0.4375, 0.375, 0.4375, 0.4375, 0.4375, 0.4375, 0.4375, 0.375, 0.4375, 0.375, 0.4375, 0.4375, 0.4381, 0.4369, 0.4375, 0.375, 0.4375, 0.375, 0.4381, 0.4369, 0.4375, 0.4375, 0.4375, 0.375, 0.4375, 0.4375, 0.5, 0.4375, 0.5, 0.4375, 0.4375, 0.4375, 0.4375, 0.4375, 0.5, 0.4375, 0.5, 0.4375, 0.4381, 0.4369, 0.4381, 0.4369, 0.5, 0.4375, 0.5, 0.4375, 0.4375, 0.4375, 0.5625, 0.3125, 0.5625, 0.375, 0.5625, 0.375, 0.5619, 0.3131, 0.5619, 0.3131, 0.5625, 0.375, 0.5625, 0.375, 0.5625, 0.3125, 0.5625, 0.3125, 0.5625, 0.375, 0.5625, 0.375, 0.5625, 0.3125, 0.5, 0.3125, 0.5625, 0.3125, 0.5619, 0.3131, 0.5, 0.3125, 0.5, 0.3125, 0.5619, 0.3131, 0.5625, 0.3125, 0.5, 0.3125, 0.5, 0.3125, 0.5625, 0.3125, 0.5625, 0.3125, 0.5, 0.3125, 0.5625, 0.375, 0.5625, 0.4375, 0.5619, 0.4369, 0.5625, 0.375, 0.5625, 0.375, 0.5619, 0.4369, 0.5625, 0.4375, 0.5625, 0.375, 0.5625, 0.375, 0.5625, 0.4375, 0.5625, 0.4375, 0.5625, 0.375, 0.4375, 0.3125, 0.4375, 0.375, 0.4375, 0.375, 0.4375, 0.3125, 0.4375, 0.3125, 0.4375, 0.375, 0.4375, 0.375, 0.4381, 0.3131, 0.4381, 0.3131, 0.4375, 0.375, 0.4375, 0.375, 0.4375, 0.3125, 0.4375, 0.3125, 0.5, 0.3125, 0.5, 0.3125, 0.4381, 0.3131, 0.4381, 0.3131, 0.5, 0.3125, 0.5, 0.3125, 0.4375, 0.3125, 0.4375, 0.3125, 0.5, 0.3125, 0.5, 0.3125, 0.4375, 0.3125, 0.5, 0.4375, 0.5625, 0.4375, 0.5625, 0.4375, 0.5, 0.4375, 0.4375, 0.375, 0.4375, 0.4375, 0.4375, 0.4375, 0.4375, 0.375, 0.4375, 0.4375, 0.5, 0.4375, 0.5, 0.4375, 0.4375, 0.4375, 0.4375, 0.3125, 0.4375, 0.375, 0.4375, 0.375, 0.4375, 0.3125, 0.0, 0.0, 0.0, 0.0, 0.0, 0.0, 0.0, 0.0, 0.0, 0.0, 0.0, 0.0, 0.0, 0.0, 0.0, 0.0, 0.5, 0.3125, 0.4375, 0.3125, 0.4375, 0.3125, 0.5, 0.3125, 0.0, 0.0, 0.0, 0.0, 0.0, 0.0, 0.0, 0.0, 0.5625, 0.4375, 0.5625, 0.375, 0.5625, 0.375, 0.5625, 0.4375, 0.5, 0.4375, 0.5625, 0.4375, 0.5625, 0.4375, 0.5, 0.4375, 0.5625, 0.375, 0.5625, 0.3125, 0.5625, 0.3125, 0.5625, 0.375, 0.4849, 0.3901, 0.4849, 0.3901, 0.5625, 0.3125, 0.5625, 0.375, 0.5151, 0.3901, 0.5151, 0.3901, 0.4375, 0.3125, 0.5, 0.3125, 0.4844, 0.3745, 0.4844, 0.3744, 0.5625, 0.375, 0.5625, 0.4375, 0.5156, 0.3744, 0.5156, 0.3744, 0.4375, 0.375, 0.4375, 0.3125, 0.4849, 0.3599, 0.4849, 0.3599, 0.5625, 0.4375, 0.5, 0.4375, 0.5151, 0.3599, 0.5151, 0.3599, 0.4375, 0.4375, 0.4375, 0.375, 0.4995, 0.3906, 0.4994, 0.3906, 0.5, 0.3125, 0.5625, 0.3125, 0.4994, 0.3594, 0.4994, 0.3594, 0.5, 0.4375, 0.4375, 0.4375, 0.0, 0.0, 0.0, 0.0, 0.0, 0.0, 0.0, 0.0, 0.4375, 0.3125, 0.4375, 0.375, 0.4375, 0.375, 0.4375, 0.3125, 0.0, 0.0, 0.0, 0.0, 0.0, 0.0, 0.0, 0.0, 0.0, 0.0, 0.0, 0.0, 0.0, 0.0, 0.0, 0.0, 0.5625, 0.3125, 0.5, 0.3125, 0.5, 0.3125, 0.5625, 0.3125, 0.5, 0.3125, 0.4375, 0.3125, 0.4375, 0.3125, 0.5, 0.3125, 0.5625, 0.4375, 0.5625, 0.375, 0.5625, 0.375, 0.5625, 0.4375, 0.0, 0.0, 0.0, 0.0, 0.0, 0.0, 0.0, 0.0, 0.0, 0.0, 0.0, 0.0, 0.0, 0.0, 0.0, 0.0, 0.5625, 0.375, 0.5625, 0.3125, 0.5625, 0.3125, 0.5625, 0.375, 0.5625, 0.3125, 0.5, 0.3125, 0.5, 0.3125, 0.5625, 0.3125, 0.4375, 0.4375, 0.5, 0.4375, 0.5, 0.4375, 0.4375, 0.4375, 0.4375, 0.375, 0.4375, 0.4375, 0.4375, 0.4375, 0.4375, 0.375, 0.5, 0.4375, 0.5625, 0.4375, 0.5625, 0.4375, 0.5, 0.4375, 0.5, 0.4375, 0.5625, 0.4375, 0.5619, 0.4369, 0.5, 0.4375, 0.5, 0.4375, 0.5619, 0.4369, 0.5625, 0.4375, 0.5, 0.4375, 0.4375, 0.375, 0.4375, 0.4375, 0.4375, 0.4375, 0.4375, 0.375, 0.4375, 0.375, 0.4375, 0.4375, 0.4381, 0.4369, 0.4375, 0.375, 0.4375, 0.375, 0.4381, 0.4369, 0.4375, 0.4375, 0.4375, 0.375, 0.4375, 0.4375, 0.5, 0.4375, 0.5, 0.4375, 0.4375, 0.4375, 0.4375, 0.4375, 0.5, 0.4375, 0.5, 0.4375, 0.4381, 0.4369, 0.4381, 0.4369, 0.5, 0.4375, 0.5, 0.4375, 0.4375, 0.4375, 0.5625, 0.3125, 0.5625, 0.375, 0.5625, 0.375, 0.5619, 0.3131, 0.5619, 0.3131, 0.5625, 0.375, 0.5625, 0.375, 0.5625, 0.3125, 0.5625, 0.3125, 0.5625, 0.375, 0.5625, 0.375, 0.5625, 0.3125, 0.5, 0.3125, 0.5625, 0.3125, 0.5619, 0.3131, 0.5, 0.3125, 0.5, 0.3125, 0.5619, 0.3131, 0.5625, 0.3125, 0.5, 0.3125, 0.5, 0.3125, 0.5625, 0.3125, 0.5625, 0.3125, 0.5, 0.3125, 0.5625, 0.375, 0.5625, 0.4375, 0.5619, 0.4369, 0.5625, 0.375, 0.5625, 0.375, 0.5619, 0.4369, 0.5625, 0.4375, 0.5625, 0.375, 0.5625, 0.375, 0.5625, 0.4375, 0.5625, 0.4375, 0.5625, 0.375, 0.4375, 0.3125, 0.4375, 0.375, 0.4375, 0.375, 0.4375, 0.3125, 0.4375, 0.3125, 0.4375, 0.375, 0.4375, 0.375, 0.4381, 0.3131, 0.4381, 0.3131, 0.4375, 0.375, 0.4375, 0.375, 0.4375, 0.3125, 0.4375, 0.3125, 0.5, 0.3125, 0.5, 0.3125, 0.4381, 0.3131, 0.4381, 0.3131, 0.5, 0.3125, 0.5, 0.3125, 0.4375, 0.3125, 0.4375, 0.3125, 0.5, 0.3125, 0.5, 0.3125, 0.4375, 0.3125, 0.5, 0.4375, 0.5625, 0.4375, 0.5625, 0.4375, 0.5, 0.4375, 0.4375, 0.375, 0.4375, 0.4375, 0.4375, 0.4375, 0.4375, 0.375, 0.4375, 0.4375, 0.5, 0.4375, 0.5, 0.4375, 0.4375, 0.4375, 0.4375, 0.3125, 0.4375, 0.375, 0.4375, 0.375, 0.4375, 0.3125, 0.0, 0.0, 0.0, 0.0, 0.0, 0.0, 0.0, 0.0, 0.0, 0.0, 0.0, 0.0, 0.0, 0.0, 0.0, 0.0, 0.5, 0.3125, 0.4375, 0.3125, 0.4375, 0.3125, 0.5, 0.3125, 0.0, 0.0, 0.0, 0.0, 0.0, 0.0, 0.0, 0.0, 0.5625, 0.4375, 0.5625, 0.375, 0.5625, 0.375, 0.5625, 0.4375, 0.5, 0.4375, 0.5625, 0.4375, 0.5625, 0.4375, 0.5, 0.4375, 0.5625, 0.375, 0.5625, 0.3125, 0.5625, 0.3125, 0.5625, 0.375, 0.4849, 0.3901, 0.4849, 0.3901, 0.5625, 0.3125, 0.5625, 0.375, 0.5151, 0.3901, 0.5151, 0.3901, 0.4375, 0.3125, 0.5, 0.3125, 0.4844, 0.3745, 0.4844, 0.3744, 0.5625, 0.375, 0.5625, 0.4375, 0.5156, 0.3744, 0.5156, 0.3744, 0.4375, 0.375, 0.4375, 0.3125, 0.4849, 0.3599, 0.4849, 0.3599, 0.5625, 0.4375, 0.5, 0.4375, 0.5151, 0.3599, 0.5151, 0.3599, 0.4375, 0.4375, 0.4375, 0.375, 0.4995, 0.3906, 0.4994, 0.3906, 0.5, 0.3125, 0.5625, 0.3125, 0.4994, 0.3594, 0.4994, 0.3594, 0.5, 0.4375, 0.4375, 0.4375, 0.0, 0.0, 0.0, 0.0, 0.0, 0.0, 0.0, 0.0, 0.4375, 0.3125, 0.4375, 0.375, 0.4375, 0.375, 0.4375, 0.3125, 0.0, 0.0, 0.0, 0.0, 0.0, 0.0, 0.0, 0.0, 0.0, 0.0, 0.0, 0.0, 0.0, 0.0, 0.0, 0.0, 0.5625, 0.3125, 0.5, 0.3125, 0.5, 0.3125, 0.5625, 0.3125, 0.5, 0.3125, 0.4375, 0.3125, 0.4375, 0.3125, 0.5, 0.3125, 0.5625, 0.4375, 0.5625, 0.375, 0.5625, 0.375, 0.5625, 0.4375, 0.0, 0.0, 0.0, 0.0, 0.0, 0.0, 0.0, 0.0, 0.0, 0.0, 0.0, 0.0, 0.0, 0.0, 0.0, 0.0, 0.5625, 0.375, 0.5625, 0.3125, 0.5625, 0.3125, 0.5625, 0.375, 0.5625, 0.3125, 0.5, 0.3125, 0.5, 0.3125, 0.5625, 0.3125, 0.4375, 0.4375, 0.5, 0.4375, 0.5, 0.4375, 0.4375, 0.4375, 0.4375, 0.375, 0.4375, 0.4375, 0.4375, 0.4375, 0.4375, 0.375, 0.5, 0.4375, 0.5625, 0.4375, 0.5625, 0.4375, 0.5, 0.4375, 0.5, 0.4375, 0.5625, 0.4375, 0.5619, 0.4369, 0.5, 0.4375, 0.5, 0.4375, 0.5619, 0.4369, 0.5625, 0.4375, 0.5, 0.4375, 0.4375, 0.375, 0.4375, 0.4375, 0.4375, 0.4375, 0.4375, 0.375, 0.4375, 0.375, 0.4375, 0.4375, 0.4381, 0.4369, 0.4375, 0.375, 0.4375, 0.375, 0.4381, 0.4369, 0.4375, 0.4375, 0.4375, 0.375, 0.4375, 0.4375, 0.5, 0.4375, 0.5, 0.4375, 0.4375, 0.4375, 0.4375, 0.4375, 0.5, 0.4375, 0.5, 0.4375, 0.4381, 0.4369, 0.4381, 0.4369, 0.5, 0.4375, 0.5, 0.4375, 0.4375, 0.4375, 0.5625, 0.3125, 0.5625, 0.375, 0.5625, 0.375, 0.5619, 0.3131, 0.5619, 0.3131, 0.5625, 0.375, 0.5625, 0.375, 0.5625, 0.3125, 0.5625, 0.3125, 0.5625, 0.375, 0.5625, 0.375, 0.5625, 0.3125, 0.5, 0.3125, 0.5625, 0.3125, 0.5619, 0.3131, 0.5, 0.3125, 0.5, 0.3125, 0.5619, 0.3131, 0.5625, 0.3125, 0.5, 0.3125, 0.5, 0.3125, 0.5625, 0.3125, 0.5625, 0.3125, 0.5, 0.3125, 0.5625, 0.375, 0.5625, 0.4375, 0.5619, 0.4369, 0.5625, 0.375, 0.5625, 0.375, 0.5619, 0.4369, 0.5625, 0.4375, 0.5625, 0.375, 0.5625, 0.375, 0.5625, 0.4375, 0.5625, 0.4375, 0.5625, 0.375, 0.4375, 0.3125, 0.4375, 0.375, 0.4375, 0.375, 0.4375, 0.3125, 0.4375, 0.3125, 0.4375, 0.375, 0.4375, 0.375, 0.4381, 0.3131, 0.4381, 0.3131, 0.4375, 0.375, 0.4375, 0.375, 0.4375, 0.3125, 0.4375, 0.3125, 0.5, 0.3125, 0.5, 0.3125, 0.4381, 0.3131, 0.4381, 0.3131, 0.5, 0.3125, 0.5, 0.3125, 0.4375, 0.3125, 0.4375, 0.3125, 0.5, 0.3125, 0.5, 0.3125, 0.4375, 0.3125, 0.5, 0.4375, 0.5625, 0.4375, 0.5625, 0.4375, 0.5, 0.4375, 0.4375, 0.375, 0.4375, 0.4375, 0.4375, 0.4375, 0.4375, 0.375, 0.4375, 0.4375, 0.5, 0.4375, 0.5, 0.4375, 0.4375, 0.4375, 0.4375, 0.3125, 0.4375, 0.375, 0.4375, 0.375, 0.4375, 0.3125, 0.0, 0.0, 0.0, 0.0, 0.0, 0.0, 0.0, 0.0, 0.0, 0.0, 0.0, 0.0, 0.0, 0.0, 0.0, 0.0, 0.5, 0.3125, 0.4375, 0.3125, 0.4375, 0.3125, 0.5, 0.3125, 0.0, 0.0, 0.0, 0.0, 0.0, 0.0, 0.0, 0.0, 0.5625, 0.4375, 0.5625, 0.375, 0.5625, 0.375, 0.5625, 0.4375, 0.5, 0.4375, 0.5625, 0.4375, 0.5625, 0.4375, 0.5, 0.4375, 0.5625, 0.375, 0.5625, 0.3125, 0.5625, 0.3125, 0.5625, 0.375, 0.5152, 0.3902, 0.4375, 0.3125, 0.5, 0.3125, 0.4994, 0.3907, 0.5, 0.3125, 0.5625, 0.3125, 0.5157, 0.3744, 0.4375, 0.375, 0.4375, 0.3125, 0.4848, 0.3902, 0.5625, 0.3125, 0.5625, 0.375, 0.5152, 0.3598, 0.4375, 0.4375, 0.4375, 0.375, 0.4843, 0.3744, 0.5625, 0.375, 0.5625, 0.4375, 0.4994, 0.3593, 0.5, 0.4375, 0.4375, 0.4375, 0.4848, 0.3598, 0.5625, 0.4375, 0.5, 0.4375, 0.0, 0.0, 0.0, 0.0, 0.0, 0.0, 0.0, 0.0, 0.4375, 0.3125, 0.4375, 0.375, 0.4375, 0.375, 0.4375, 0.3125, 0.0, 0.0, 0.0, 0.0, 0.0, 0.0, 0.0, 0.0, 0.0, 0.0, 0.0, 0.0, 0.0, 0.0, 0.0, 0.0, 0.5625, 0.3125, 0.5, 0.3125, 0.5, 0.3125, 0.5625, 0.3125, 0.5, 0.3125, 0.4375, 0.3125, 0.4375, 0.3125, 0.5, 0.3125, 0.5625, 0.4375, 0.5625, 0.375, 0.5625, 0.375, 0.5625, 0.4375, 0.0, 0.0, 0.0, 0.0, 0.0, 0.0, 0.0, 0.0, 0.0, 0.0, 0.0, 0.0, 0.0, 0.0, 0.0, 0.0, 0.5625, 0.375, 0.5625, 0.3125, 0.5625, 0.3125, 0.5625, 0.375, 0.5625, 0.3125, 0.5, 0.3125, 0.5, 0.3125, 0.5625, 0.3125, 0.4375, 0.4375, 0.5, 0.4375, 0.5, 0.4375, 0.4375, 0.4375, 0.4375, 0.375, 0.4375, 0.4375, 0.4375, 0.4375, 0.4375, 0.375, 0.5, 0.4375, 0.5625, 0.4375, 0.5625, 0.4375, 0.5, 0.4375, 0.5, 0.4375, 0.5625, 0.4375, 0.5619, 0.4369, 0.5, 0.4375, 0.5, 0.4375, 0.5619, 0.4369, 0.5625, 0.4375, 0.5, 0.4375, 0.4375, 0.375, 0.4375, 0.4375, 0.4375, 0.4375, 0.4375, 0.375, 0.4375, 0.375, 0.4375, 0.4375, 0.4381, 0.4369, 0.4375, 0.375, 0.4375, 0.375, 0.4381, 0.4369, 0.4375, 0.4375, 0.4375, 0.375, 0.4375, 0.4375, 0.5, 0.4375, 0.5, 0.4375, 0.4375, 0.4375, 0.4375, 0.4375, 0.5, 0.4375, 0.5, 0.4375, 0.4381, 0.4369, 0.4381, 0.4369, 0.5, 0.4375, 0.5, 0.4375, 0.4375, 0.4375, 0.5625, 0.3125, 0.5625, 0.375, 0.5625, 0.375, 0.5619, 0.3131, 0.5619, 0.3131, 0.5625, 0.375, 0.5625, 0.375, 0.5625, 0.3125, 0.5625, 0.3125, 0.5625, 0.375, 0.5625, 0.375, 0.5625, 0.3125, 0.5, 0.3125, 0.5625, 0.3125, 0.5619, 0.3131, 0.5, 0.3125, 0.5, 0.3125, 0.5619, 0.3131, 0.5625, 0.3125, 0.5, 0.3125, 0.5, 0.3125, 0.5625, 0.3125, 0.5625, 0.3125, 0.5, 0.3125, 0.5625, 0.375, 0.5625, 0.4375, 0.5619, 0.4369, 0.5625, 0.375, 0.5625, 0.375, 0.5619, 0.4369, 0.5625, 0.4375, 0.5625, 0.375, 0.5625, 0.375, 0.5625, 0.4375, 0.5625, 0.4375, 0.5625, 0.375, 0.4375, 0.3125, 0.4375, 0.375, 0.4375, 0.375, 0.4375, 0.3125, 0.4375, 0.3125, 0.4375, 0.375, 0.4375, 0.375, 0.4381, 0.3131, 0.4381, 0.3131, 0.4375, 0.375, 0.4375, 0.375, 0.4375, 0.3125, 0.4375, 0.3125, 0.5, 0.3125, 0.5, 0.3125, 0.4381, 0.3131, 0.4381, 0.3131, 0.5, 0.3125, 0.5, 0.3125, 0.4375, 0.3125, 0.4375, 0.3125, 0.5, 0.3125, 0.5, 0.3125, 0.4375, 0.3125, 0.5, 0.4375, 0.5625, 0.4375, 0.5625, 0.4375, 0.5, 0.4375, 0.4375, 0.375, 0.4375, 0.4375, 0.4375, 0.4375, 0.4375, 0.375, 0.4375, 0.4375, 0.5, 0.4375, 0.5, 0.4375, 0.4375, 0.4375, 0.4375, 0.3125, 0.4375, 0.375, 0.4375, 0.375, 0.4375, 0.3125, 0.0, 0.0, 0.0, 0.0, 0.0, 0.0, 0.0, 0.0, 0.0, 0.0, 0.0, 0.0, 0.0, 0.0, 0.0, 0.0, 0.5, 0.3125, 0.4375, 0.3125, 0.4375, 0.3125, 0.5, 0.3125, 0.0, 0.0, 0.0, 0.0, 0.0, 0.0, 0.0, 0.0, 0.5625, 0.4375, 0.5625, 0.375, 0.5625, 0.375, 0.5625, 0.4375, 0.5, 0.4375, 0.5625, 0.4375, 0.5625, 0.4375, 0.5, 0.4375, 0.5625, 0.375, 0.5625, 0.3125, 0.5625, 0.3125, 0.5625, 0.375, 0.4849, 0.3901, 0.4849, 0.3901, 0.5625, 0.3125, 0.5625, 0.375, 0.5151, 0.3901, 0.5151, 0.3901, 0.4375, 0.3125, 0.5, 0.3125, 0.4844, 0.3745, 0.4844, 0.3744, 0.5625, 0.375, 0.5625, 0.4375, 0.5156, 0.3744, 0.5156, 0.3744, 0.4375, 0.375, 0.4375, 0.3125, 0.4849, 0.3599, 0.4849, 0.3599, 0.5625, 0.4375, 0.5, 0.4375, 0.5151, 0.3599, 0.5151, 0.3599, 0.4375, 0.4375, 0.4375, 0.375, 0.4995, 0.3906, 0.4994, 0.3906, 0.5, 0.3125, 0.5625, 0.3125, 0.4994, 0.3594, 0.4994, 0.3594, 0.5, 0.4375, 0.4375, 0.4375, 0.0, 0.0, 0.0, 0.0, 0.0, 0.0, 0.0, 0.0, 0.4375, 0.3125, 0.4375, 0.375, 0.4375, 0.375, 0.4375, 0.3125, 0.0, 0.0, 0.0, 0.0, 0.0, 0.0, 0.0, 0.0, 0.0, 0.0, 0.0, 0.0, 0.0, 0.0, 0.0, 0.0, 0.5625, 0.3125, 0.5, 0.3125, 0.5, 0.3125, 0.5625, 0.3125, 0.5, 0.3125, 0.4375, 0.3125, 0.4375, 0.3125, 0.5, 0.3125, 0.5625, 0.4375, 0.5625, 0.375, 0.5625, 0.375, 0.5625, 0.4375, 0.0, 0.0, 0.0, 0.0, 0.0, 0.0, 0.0, 0.0, 0.0, 0.0, 0.0, 0.0, 0.0, 0.0, 0.0, 0.0, 0.5625, 0.375, 0.5625, 0.3125, 0.5625, 0.3125, 0.5625, 0.375, 0.5625, 0.3125, 0.5, 0.3125, 0.5, 0.3125, 0.5625, 0.3125, 0.4375, 0.4375, 0.5, 0.4375, 0.5, 0.4375, 0.4375, 0.4375, 0.4375, 0.375, 0.4375, 0.4375, 0.4375, 0.4375, 0.4375, 0.375, 0.5, 0.4375, 0.5625, 0.4375, 0.5625, 0.4375, 0.5, 0.4375, 0.5, 0.4375, 0.5625, 0.4375, 0.5619, 0.4369, 0.5, 0.4375, 0.5, 0.4375, 0.5619, 0.4369, 0.5625, 0.4375, 0.5, 0.4375, 0.4375, 0.375, 0.4375, 0.4375, 0.4375, 0.4375, 0.4375, 0.375, 0.4375, 0.375, 0.4375, 0.4375, 0.4381, 0.4369, 0.4375, 0.375, 0.4375, 0.375, 0.4381, 0.4369, 0.4375, 0.4375, 0.4375, 0.375, 0.4375, 0.4375, 0.5, 0.4375, 0.5, 0.4375, 0.4375, 0.4375, 0.4375, 0.4375, 0.5, 0.4375, 0.5, 0.4375, 0.4381, 0.4369, 0.4381, 0.4369, 0.5, 0.4375, 0.5, 0.4375, 0.4375, 0.4375, 0.5625, 0.3125, 0.5625, 0.375, 0.5625, 0.375, 0.5619, 0.3131, 0.5619, 0.3131, 0.5625, 0.375, 0.5625, 0.375, 0.5625, 0.3125, 0.5625, 0.3125, 0.5625, 0.375, 0.5625, 0.375, 0.5625, 0.3125, 0.5, 0.3125, 0.5625, 0.3125, 0.5619, 0.3131, 0.5, 0.3125, 0.5, 0.3125, 0.5619, 0.3131, 0.5625, 0.3125, 0.5, 0.3125, 0.5, 0.3125, 0.5625, 0.3125, 0.5625, 0.3125, 0.5, 0.3125, 0.5625, 0.375, 0.5625, 0.4375, 0.5619, 0.4369, 0.5625, 0.375, 0.5625, 0.375, 0.5619, 0.4369, 0.5625, 0.4375, 0.5625, 0.375, 0.5625, 0.375, 0.5625, 0.4375, 0.5625, 0.4375, 0.5625, 0.375, 0.4375, 0.3125, 0.4375, 0.375, 0.4375, 0.375, 0.4375, 0.3125, 0.4375, 0.3125, 0.4375, 0.375, 0.4375, 0.375, 0.4381, 0.3131, 0.4381, 0.3131, 0.4375, 0.375, 0.4375, 0.375, 0.4375, 0.3125, 0.4375, 0.3125, 0.5, 0.3125, 0.5, 0.3125, 0.4381, 0.3131, 0.4381, 0.3131, 0.5, 0.3125, 0.5, 0.3125, 0.4375, 0.3125, 0.4375, 0.3125, 0.5, 0.3125, 0.5, 0.3125, 0.4375, 0.3125, 0.5, 0.4375, 0.5625, 0.4375, 0.5625, 0.4375, 0.5, 0.4375, 0.4375, 0.375, 0.4375, 0.4375, 0.4375, 0.4375, 0.4375, 0.375, 0.4375, 0.4375, 0.5, 0.4375, 0.5, 0.4375, 0.4375, 0.4375, 0.4375, 0.3125, 0.4375, 0.375, 0.4375, 0.375, 0.4375, 0.3125, 0.0, 0.0, 0.0, 0.0, 0.0, 0.0, 0.0, 0.0, 0.0, 0.0, 0.0, 0.0, 0.0, 0.0, 0.0, 0.0, 0.5, 0.3125, 0.4375, 0.3125, 0.4375, 0.3125, 0.5, 0.3125, 0.0, 0.0, 0.0, 0.0, 0.0, 0.0, 0.0, 0.0, 0.5625, 0.4375, 0.5625, 0.375, 0.5625, 0.375, 0.5625, 0.4375, 0.5, 0.4375, 0.5625, 0.4375, 0.5625, 0.4375, 0.5, 0.4375, 0.5625, 0.375, 0.5625, 0.3125, 0.5625, 0.3125, 0.5625, 0.375, 0.4849, 0.3901, 0.4849, 0.3901, 0.5625, 0.3125, 0.5625, 0.375, 0.5151, 0.3901, 0.5151, 0.3901, 0.4375, 0.3125, 0.5, 0.3125, 0.4844, 0.3745, 0.4844, 0.3744, 0.5625, 0.375, 0.5625, 0.4375, 0.5156, 0.3744, 0.5156, 0.3744, 0.4375, 0.375, 0.4375, 0.3125, 0.4849, 0.3599, 0.4849, 0.3599, 0.5625, 0.4375, 0.5, 0.4375, 0.5151, 0.3599, 0.5151, 0.3599, 0.4375, 0.4375, 0.4375, 0.375, 0.4994, 0.3594, 0.4994, 0.3594, 0.5, 0.4375, 0.4375, 0.4375, 0.0, 0.0, 0.0, 0.0, 0.0, 0.0, 0.0, 0.0, 0.4375, 0.3125, 0.4375, 0.375, 0.4375, 0.375, 0.4375, 0.3125, 0.0, 0.0, 0.0, 0.0, 0.0, 0.0, 0.0, 0.0, 0.0, 0.0, 0.0, 0.0, 0.0, 0.0, 0.0, 0.0, 0.5625, 0.3125, 0.5, 0.3125, 0.5, 0.3125, 0.5625, 0.3125, 0.5, 0.3125, 0.4375, 0.3125, 0.4375, 0.3125, 0.5, 0.3125, 0.5625, 0.4375, 0.5625, 0.375, 0.5625, 0.375, 0.5625, 0.4375, 0.0, 0.0, 0.0, 0.0, 0.0, 0.0, 0.0, 0.0, 0.0, 0.0, 0.0, 0.0, 0.0, 0.0, 0.0, 0.0, 0.5625, 0.375, 0.5625, 0.3125, 0.5625, 0.3125, 0.5625, 0.375, 0.5625, 0.3125, 0.5, 0.3125, 0.5, 0.3125, 0.5625, 0.3125, 0.4375, 0.4375, 0.5, 0.4375, 0.5, 0.4375, 0.4375, 0.4375, 0.4375, 0.375, 0.4375, 0.4375, 0.4375, 0.4375, 0.4375, 0.375, 0.5, 0.4375, 0.5625, 0.4375, 0.5625, 0.4375, 0.5, 0.4375, 0.5, 0.4375, 0.5625, 0.4375, 0.5619, 0.4369, 0.5, 0.4375, 0.5, 0.4375, 0.5619, 0.4369, 0.5625, 0.4375, 0.5, 0.4375, 0.4375, 0.375, 0.4375, 0.4375, 0.4375, 0.4375, 0.4375, 0.375, 0.4375, 0.375, 0.4375, 0.4375, 0.4381, 0.4369, 0.4375, 0.375, 0.4375, 0.375, 0.4381, 0.4369, 0.4375, 0.4375, 0.4375, 0.375, 0.4375, 0.4375, 0.5, 0.4375, 0.5, 0.4375, 0.4375, 0.4375, 0.4375, 0.4375, 0.5, 0.4375, 0.5, 0.4375, 0.4381, 0.4369, 0.4381, 0.4369, 0.5, 0.4375, 0.5, 0.4375, 0.4375, 0.4375, 0.5625, 0.3125, 0.5625, 0.375, 0.5625, 0.375, 0.5619, 0.3131, 0.5619, 0.3131, 0.5625, 0.375, 0.5625, 0.375, 0.5625, 0.3125, 0.5625, 0.3125, 0.5625, 0.375, 0.5625, 0.375, 0.5625, 0.3125, 0.5, 0.3125, 0.5625, 0.3125, 0.5619, 0.3131, 0.5, 0.3125, 0.5, 0.3125, 0.5619, 0.3131, 0.5625, 0.3125, 0.5, 0.3125, 0.5, 0.3125, 0.5625, 0.3125, 0.5625, 0.3125, 0.5, 0.3125, 0.5625, 0.375, 0.5625, 0.4375, 0.5619, 0.4369, 0.5625, 0.375, 0.5625, 0.375, 0.5619, 0.4369, 0.5625, 0.4375, 0.5625, 0.375, 0.5625, 0.375, 0.5625, 0.4375, 0.5625, 0.4375, 0.5625, 0.375, 0.4375, 0.3125, 0.4375, 0.375, 0.4375, 0.375, 0.4375, 0.3125, 0.4375, 0.3125, 0.4375, 0.375, 0.4375, 0.375, 0.4381, 0.3131, 0.4381, 0.3131, 0.4375, 0.375, 0.4375, 0.375, 0.4375, 0.3125, 0.4375, 0.3125, 0.5, 0.3125, 0.5, 0.3125, 0.4381, 0.3131, 0.4381, 0.3131, 0.5, 0.3125, 0.5, 0.3125, 0.4375, 0.3125, 0.4375, 0.3125, 0.5, 0.3125, 0.5, 0.3125, 0.4375, 0.3125, 0.5, 0.4375, 0.5625, 0.4375, 0.5625, 0.4375, 0.5, 0.4375, 0.4995, 0.3906, 0.4849, 0.3901, 0.4844, 0.3745, 0.4849, 0.3599, 0.4994, 0.3594, 0.5151, 0.3599, 0.5156, 0.3744, 0.5151, 0.3901, 0.4995, 0.3906, 0.4849, 0.3901, 0.4844, 0.3745, 0.4849, 0.3599, 0.4994, 0.3594, 0.5151, 0.3599, 0.5156, 0.3744, 0.5151, 0.3901, 0.4995, 0.3906, 0.4849, 0.3901, 0.4844, 0.3745, 0.4849, 0.3599, 0.4994, 0.3594, 0.5151, 0.3599, 0.5156, 0.3744, 0.5151, 0.3901, 0.4995, 0.3906, 0.4849, 0.3901, 0.4844, 0.3745, 0.4849, 0.3599, 0.4994, 0.3594, 0.5151, 0.3599, 0.5156, 0.3744, 0.5151, 0.3901, 0.5, 0.0, 1.0, 0.5, 1.0, 0.5, 0.5, 0.0, 1.0, 0.5, 0.5, 1.0, 0.5, 1.0, 1.0, 0.5, 1.0, 0.75, 0.5, 0.5, 0.5, 1.0, 1.0, 1.0, 0.5, 1.0, 1.0, 0.75, 1.0, 1.0, 0.5, 1.0, 0.0, 3.974e-08, 0.0, 0.0, 0.0, 0.25, 0.0, 0.5, 0.0, 0.0, 0.5, 0.0, 0.5, 0.0, 0.0, 0.25, 0.0, 0.25, 0.5, 0.0, 0.5, 0.0, 0.0, 0.5, 0.0, 0.5, 0.0, 0.25, 0.0, 0.5, 0.5, 1.0, 0.5, 0.0, 0.5, 0.0, 1.0, 0.5, 1.0, 0.5, 0.5, 0.0, 0.0, 0.5, 0.0, 0.5, 0.5, 0.0, 0.5, 1.0, 1.0, 0.5, 1.0, 0.5, 0.5, 1.0, 0.0, 0.5, 0.0, 0.5, 0.5, 1.0, 0.0, 0.5, 0.5, 0.0, 0.5, 0.0, 0.0, 0.5, 0.5, 1.0, 0.0, 0.5, 0.0, 0.5, 0.5, 0.5, 1.0, 0.75, 1.0, 0.5, 0.5, 0.0, 0.5, 1.0, 1.0, 0.5, 1.0, 0.75, 0.5, 0.5, 0.5, 0.0, 0.0, 0.0, 0.0, 0.25, 0.0, 3.974e-08, 0.0, 0.5, 0.0, 0.25, 0.5, 0.0, 0.5, 0.0, 1.0, 0.5, 1.0, 0.5, 0.5, 0.0, 0.0, 0.5, 0.0, 0.5, 0.5, 0.0, 0.5, 1.0, 1.0, 1.0, 1.0, 0.75, 0.5, 0.5, 0.0, 0.5, 0.5, 1.0, 0.5, 1.0, 0.0, 0.5, 0.0, 0.0, 0.0, 0.5, 0.0, 0.5, 0.0, 3.974e-08, 0.5, 0.0, 1.0, 0.5, 1.0, 0.5, 0.5, 0.0, 1.0, 0.5, 0.5, 1.0, 0.5, 1.0, 1.0, 0.5, 1.0, 0.5, 0.5, 1.0, 0.5, 1.0, 1.0, 0.5, 0.5, 0.0, 1.0, 0.5, 1.0, 0.5, 0.5, 0.0, 0.5, 1.0, 0.5, 0.5, 0.0, 0.25, 0.0, 0.5, 0.0, 0.0, 0.0, 3.974e-08, 0.0, 0.25, 0.0, 0.5, 0.5, 1.0, 0.0, 0.5, 1.0, 0.5, 0.5, 1.0, 1.0, 0.5, 1.0, 1.0, 0.5, 1.0, 1.0, 0.75])
me_cube_009.update()
me_plane = bpy.data.meshes.new('Plane')
me_plane.from_pydata([(0.0, -0.3, 0.3), (0.0, -0.1, 0.3), (0.0, -0.1, 0.5), (0.0, -0.3, -0.3), (0.0, -0.1, -0.3), (0.0, 0.3, -0.3), (-0.1, -0.2, 0.3), (0.1, -0.2, 0.3), (-0.1, -0.2, -0.3), (0.1, -0.2, -0.3), (-0.1, 0.2, -0.3), (0.0, 0.3, 0.3), (-0.1, 0.1, 0.4), (0.0, 0.1, 0.3), (0.1, 0.1, 0.4), (0.0, 0.1, 0.5), (0.0, 0.1, -0.5), (0.1, 0.1, -0.4), (-0.1, -0.15, -0.35), (0.0, -0.2, -0.4), (0.0, -0.1, -0.5), (0.1, -0.15, -0.35), (0.0, 0.2, -0.4), (-0.1, 0.15, -0.35), (0.0, -0.1, 4.939e-08), (0.0, -0.3, 4.939e-08), (0.1, 0.15, -0.35), (0.1, 0.15, 0.35), (0.0, -5.96e-09, 0.5), (-0.1, 0.15, 0.35), (0.0, 0.2, 0.4), (-0.1, -0.1, 0.4), (0.1, -0.1, 0.4), (0.0, 0.1, -0.3), (0.1, 0.2, -0.3), (-0.1, 0.2, 0.3), (0.1, 0.2, 0.3), (-0.1, 0.1, -0.4), (-0.1, -0.1, -0.4), (0.1, -0.1, -0.4), (0.1, -0.2, 4.939e-08), (0.1, -0.15, 0.35), (-0.1, -0.15, 0.35), (0.1, 0.2, 4.939e-08), (0.0, 0.3, 4.939e-08), (0.1, -5.96e-09, 0.4), (0.0, -1.192e-08, -0.5), (-0.1, 0.0, -0.4), (-0.1, -0.2, 4.939e-08), (0.0, -0.2, 0.4), (0.0, -5.96e-09, 0.3), (-0.1, -5.96e-09, 0.4), (0.0, 0.1, 4.939e-08), (-0.1, 0.2, 4.939e-08), (0.1, -5.96e-09, -0.4), (0.0, 0.0, -0.3)], [], [(3, 9, 40, 25), (9, 4, 24, 40), (40, 24, 1, 7), (25, 40, 7, 0), (11, 36, 43, 44), (36, 13, 52, 43), (43, 52, 33, 34), (44, 43, 34, 5), (13, 14, 45, 50), (14, 15, 28, 45), (45, 28, 2, 32), (50, 45, 32, 1), (33, 37, 47, 55), (37, 16, 46, 47), (47, 46, 20, 38), (55, 47, 38, 4), (19, 20, 39, 21), (19, 18, 38, 20), (4, 9, 21), (4, 8, 48, 24), (8, 3, 25, 48), (48, 25, 0, 6), (24, 48, 6, 1), (4, 38, 18), (22, 26, 17, 16), (33, 17, 26), (22, 16, 37, 23), (33, 10, 23), (27, 30, 15, 14), (13, 12, 29), (49, 2, 31, 42), (15, 12, 51, 28), (12, 13, 50, 51), (51, 50, 1, 31), (28, 51, 31, 2), (41, 7, 1), (1, 6, 42), (3, 19, 21, 9), (3, 8, 18, 19), (5, 34, 26, 22), (13, 35, 53, 52), (35, 11, 44, 53), (53, 44, 5, 10), (52, 53, 10, 33), (16, 17, 54, 46), (17, 33, 55, 54), (54, 55, 4, 39), (46, 54, 39, 20), (5, 22, 23, 10), (36, 11, 30, 27), (11, 35, 29, 30), (0, 49, 42, 6), (2, 49, 41, 32), (49, 0, 7, 41), (13, 36, 27), (30, 29, 12, 15), (37, 33, 23), (8, 4, 18), (31, 1, 42), (35, 13, 29), (14, 13, 27), (32, 41, 1), (39, 4, 21), (34, 33, 26)])
me_plane.polygons.foreach_set('use_smooth', [True] * 64)
_uv = me_plane.uv_layers.new(name='UVMap')
_uv.uv.foreach_set('vector', [0.5, 0.0, 1.0, 0.5, 1.0, 0.5, 0.5, 0.0, 1.0, 0.5, 0.5, 1.0, 0.5, 1.0, 1.0, 0.5, 1.0, 0.5, 0.5, 1.0, 0.5, 1.0, 1.0, 0.5, 0.5, 0.0, 1.0, 0.5, 1.0, 0.5, 0.5, 0.0, 0.5, 1.0, 1.0, 0.5, 1.0, 0.75, 0.5, 1.0, 1.0, 0.5, 0.5, 0.0, 0.5, 0.5, 1.0, 0.75, 1.0, 0.75, 0.5, 0.5, 0.5, 1.0, 1.0, 1.0, 0.5, 1.0, 1.0, 0.75, 1.0, 1.0, 0.5, 1.0, 0.5, 0.0, 1.0, 0.5, 1.0, 0.5, 0.5, 0.5, 1.0, 0.5, 0.5, 1.0, 0.5, 0.5, 1.0, 0.5, 1.0, 0.5, 0.5, 0.5, 0.5, 0.0, 1.0, 0.5, 0.5, 0.5, 1.0, 0.5, 1.0, 0.5, 0.5, 1.0, 0.0, 3.974e-08, 0.0, 0.0, 0.0, 0.25, 0.0, 0.5, 0.0, 0.0, 0.5, 0.0, 0.5, 0.0, 0.0, 0.25, 0.0, 0.25, 0.5, 0.0, 0.5, 0.0, 0.0, 0.5, 0.0, 0.5, 0.0, 0.25, 0.0, 0.5, 0.5, 1.0, 0.5, 0.0, 0.5, 0.0, 1.0, 0.5, 1.0, 0.5, 0.5, 0.0, 0.0, 0.5, 0.0, 0.5, 0.5, 0.0, 0.5, 1.0, 1.0, 0.5, 1.0, 0.5, 0.5, 1.0, 0.0, 0.5, 0.0, 0.5, 0.5, 1.0, 0.0, 0.5, 0.5, 0.0, 0.5, 0.0, 0.0, 0.5, 0.0, 0.5, 0.5, 0.0, 0.5, 0.0, 0.0, 0.5, 0.5, 1.0, 0.0, 0.5, 0.0, 0.5, 0.5, 1.0, 0.5, 1.0, 0.0, 0.5, 0.0, 0.5, 0.5, 0.5, 1.0, 0.75, 1.0, 0.5, 0.5, 0.0, 0.5, 1.0, 1.0, 0.5, 1.0, 0.75, 0.5, 0.5, 0.5, 0.0, 0.0, 0.0, 0.0, 0.25, 0.0, 3.974e-08, 0.0, 0.5, 0.0, 0.25, 1.0, 0.5, 0.5, 1.0, 0.5, 1.0, 1.0, 0.5, 0.5, 0.0, 0.0, 0.5, 0.0, 0.5, 0.5, 0.0, 0.5, 0.0, 0.0, 0.5, 0.0, 0.5, 0.5, 1.0, 0.0, 0.5, 0.0, 0.5, 0.5, 0.5, 0.0, 0.5, 0.5, 0.0, 0.5, 0.5, 0.0, 0.5, 0.0, 0.5, 0.5, 0.5, 0.5, 1.0, 0.0, 0.5, 0.5, 0.5, 0.0, 0.5, 0.0, 0.5, 0.5, 0.0, 1.0, 0.5, 1.0, 0.5, 0.5, 1.0, 0.5, 1.0, 0.0, 0.5, 0.0, 0.5, 0.5, 0.0, 0.5, 0.0, 1.0, 0.5, 1.0, 0.5, 0.5, 0.0, 0.0, 0.5, 0.0, 0.5, 0.5, 0.0, 0.5, 1.0, 1.0, 1.0, 1.0, 0.75, 0.5, 0.5, 0.5, 0.0, 0.0, 0.5, 0.0, 0.5, 0.0, 0.0, 0.0, 0.5, 0.5, 1.0, 0.5, 1.0, 0.0, 0.5, 0.0, 0.5, 0.5, 1.0, 0.5, 1.0, 0.0, 0.5, 0.0, 0.0, 0.0, 0.5, 0.0, 0.5, 0.0, 3.974e-08, 0.5, 0.0, 1.0, 0.5, 1.0, 0.5, 0.5, 0.0, 1.0, 0.5, 0.5, 1.0, 0.5, 1.0, 1.0, 0.5, 1.0, 0.5, 0.5, 1.0, 0.5, 1.0, 1.0, 0.5, 0.5, 0.0, 1.0, 0.5, 1.0, 0.5, 0.5, 0.0, 0.5, 1.0, 0.5, 0.5, 0.0, 0.25, 0.0, 0.5, 1.0, 0.5, 0.5, 1.0, 0.5, 1.0, 1.0, 0.5, 0.5, 1.0, 0.0, 0.5, 0.0, 0.5, 0.5, 1.0, 0.5, 0.0, 0.5, 0.0, 0.0, 0.5, 0.0, 0.5, 0.5, 0.0, 0.5, 0.0, 1.0, 0.5, 1.0, 0.5, 0.5, 0.0, 0.5, 0.0, 1.0, 0.5, 1.0, 0.5, 0.5, 0.0, 1.0, 0.5, 1.0, 0.5, 0.5, 1.0, 0.0, 0.5, 0.0, 0.5, 0.5, 1.0, 0.0, 0.0, 0.0, 3.974e-08, 0.0, 0.25, 0.0, 0.5, 0.5, 1.0, 0.0, 0.5, 0.0, 0.5, 0.5, 1.0, 0.0, 0.5, 0.0, 0.5, 0.5, 0.0, 0.0, 0.5, 1.0, 0.5, 0.5, 0.0, 1.0, 0.5, 1.0, 0.5, 1.0, 0.5, 0.5, 1.0, 1.0, 0.5, 0.5, 1.0, 1.0, 0.5, 1.0, 1.0, 0.5, 1.0, 1.0, 0.75])
me_plane.update()

# ---- objects
ob_cube = bpy.data.objects.new('Cube', me_cube_001)
ob_cube_001 = bpy.data.objects.new('Cube.001', me_cube_009)
ob_plane = bpy.data.objects.new('Plane', me_plane)

# ---- transforms, parenting, visibility, modifiers, constraints
ob_cube.location = (0.0, 0.0, 0.0)
_m = ob_cube.modifiers.new('Subdivision', 'SUBSURF')
_m = ob_cube.modifiers.new('Cast', 'CAST')
_m.factor = 1.0
_m.radius = 0.5
_m.size = 0.8
ob_cube_001.location = (0.0, 0.0, 0.0)
ob_cube_001.rotation_euler = (-4.712, 3.142, 1.344e-07)
_m = ob_cube_001.modifiers.new('Auto Smooth', 'NODES')
_m.node_group = ng_auto_smooth
_gi = [s.identifier for s in ng_auto_smooth.interface.items_tree if s.item_type == 'SOCKET' and s.in_out == 'INPUT']
_m[_gi[1]] = 1.047  # Angle
ob_plane.location = (0.0, 0.0, -1.5)
ob_plane.rotation_euler = (0.0, -0.0, 1.571)
_m = ob_plane.modifiers.new('Array', 'ARRAY')
_m.count = 8
_m.use_relative_offset = False
_m.use_object_offset = True
_m = ob_plane.modifiers.new('Auto Smooth', 'NODES')
_m.node_group = ng_auto_smooth
_gi = [s.identifier for s in ng_auto_smooth.interface.items_tree if s.item_type == 'SOCKET' and s.in_out == 'INPUT']
_m[_gi[1]] = 1.047  # Angle

# ---- collection membership
col_collection.objects.link(ob_cube)
col_collection.objects.link(ob_cube_001)
col_collection.objects.link(ob_plane)

# ---- scene / render settings (as saved in the file)
scene.frame_start = 1; scene.frame_end = 250; scene.frame_set(1)
scene.render.engine = 'BLENDER_EEVEE_NEXT'
scene.cycles.sampling_pattern = 'TABULATED_SOBOL'
scene.view_settings.view_transform = 'Filmic'
bpy.context.view_layer.update()

# ---- added for rendering (the .blend has no active camera and no usable light): camera, sun
cam_auto = bpy.data.cameras.new('AutoCamera')
cam_auto.lens = 50.0
cam_auto.sensor_width = 36.0
cam_auto.clip_end = 1000.0
ob_auto_camera = bpy.data.objects.new('AutoCamera', cam_auto)
scene.collection.objects.link(ob_auto_camera)
ob_auto_camera.location = (4.66753, -5.60104, 3.40298)
ob_auto_camera.rotation_euler = (1.09748, -7.21219e-08, 0.694738)
scene.camera = ob_auto_camera
light_auto_sun = bpy.data.lights.new('AutoSun', 'SUN')
light_auto_sun.energy = 3.0
light_auto_sun.angle = 0.0523599
ob_auto_sun = bpy.data.objects.new('AutoSun', light_auto_sun)
scene.collection.objects.link(ob_auto_sun)
ob_auto_sun.rotation_euler = (0.872665, 0.174533, 0.523599)
bpy.context.view_layer.update()
